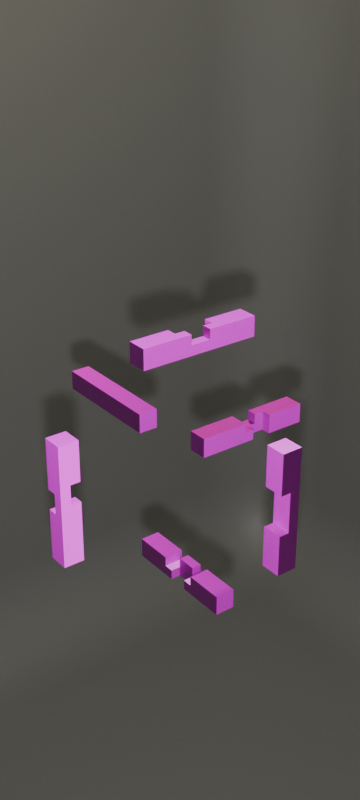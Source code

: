 # Source: blend.blend  (saved by Blender 4.5.87; exported with 4.5.12 LTS)
import bpy
from mathutils import Matrix  # noqa: F401  (used for matrix-valued properties, if any)

bpy.ops.wm.read_factory_settings(use_empty=True)
scene = bpy.context.scene
scene.name = 'Scene'

# ---- collections
col_x = bpy.data.collections.new('渲染'); scene.collection.children.link(col_x)
col_x_1 = bpy.data.collections.new('环境'); scene.collection.children.link(col_x_1)
col_x_2 = bpy.data.collections.new('创建_带修改器'); scene.collection.children.link(col_x_2)
col_1 = bpy.data.collections.new('1'); col_x_2.children.link(col_1)
col_2 = bpy.data.collections.new('2'); col_x_2.children.link(col_2)
col_x_3 = bpy.data.collections.new('创建_应用修改器'); scene.collection.children.link(col_x_3)
col_x_3.hide_render = True
col_x_4 = bpy.data.collections.new('在渲染中隐藏'); scene.collection.children.link(col_x_4)
col_x_4.hide_render = True
col_x_5 = bpy.data.collections.new('临时'); col_x_4.children.link(col_x_5)
col_x_5.hide_render = True
col_x_6 = bpy.data.collections.new('隐藏'); col_x_4.children.link(col_x_6)
col_x_6.hide_render = True
col_x_7 = bpy.data.collections.new('删除'); col_x_4.children.link(col_x_7)
col_x_7.hide_render = True
col_x_8 = bpy.data.collections.new('过期'); col_x_4.children.link(col_x_8)
col_x_8.hide_render = True

# ---- images (referenced by path relative to the original .blend; pixels are not part of the script)
import os
ASSET_DIR = os.environ.get("B2B_ASSET_DIR", "")  # directory of the original .blend (textures are referenced by path, not embedded)
HERE = os.path.dirname(os.path.abspath(__file__))  # packed textures are extracted next to this script under _unpacked/

def load_image(name, relpath, width, height, colorspace="sRGB"):
    """Load a texture the original file referenced (path relative to the .blend, or extracted next to this script)."""
    p = next((c for c in (os.path.join(HERE, relpath), os.path.join(ASSET_DIR, relpath)) if relpath and os.path.exists(c)), "")
    if p:
        img = bpy.data.images.load(p, check_existing=True)
        img.name = name
    else:  # same state as the original file: an image datablock whose file is absent (Cycles renders it pink)
        img = bpy.data.images.new(name, width, height)
        img.source = "FILE"
        img.filepath = "//" + (relpath or name)
    img.colorspace_settings.name = colorspace
    return img
img_wood068_1k_png_color_png_001 = load_image('Wood068_1K-PNG_Color.png.001', 'Wood068_1K-PNG_Color.png', 1024, 1024, 'sRGB')
img_wood068_1k_png_displacement_png = load_image('Wood068_1K-PNG_Displacement.png', 'Wood068_1K-PNG_Displacement.png', 1024, 1024, 'Non-Color')
img_wood068_1k_png_normalgl_png = load_image('Wood068_1K-PNG_NormalGL.png', 'Wood068_1K-PNG_NormalGL.png', 1024, 1024, 'Non-Color')
img_wood068_1k_png_roughness_png = load_image('Wood068_1K-PNG_Roughness.png', 'Wood068_1K-PNG_Roughness.png', 1024, 1024, 'Non-Color')

# ---- materials (node trees are filled in below, after node groups)
mat_material_001 = bpy.data.materials.new('Material.001')
mat_material = bpy.data.materials.new('Material')

# ---- material node trees
mat_material_001.use_nodes = True; mat_material_001.node_tree.nodes.clear()
_N = mat_material_001.node_tree.nodes; _L = mat_material_001.node_tree.links
n0 = _N.new('ShaderNodeBsdfPrincipled'); n0.name = 'Principled BSDF'; n0.location = (10, 300)
n0.inputs[0].default_value = (0.1806, 0.1806, 0.1806, 1.0)
n1 = _N.new('ShaderNodeOutputMaterial'); n1.name = 'Material Output'; n1.location = (300, 300)
_L.new(n0.outputs[0], n1.inputs[0])
n1.is_active_output = True
mat_material.use_nodes = True; mat_material.node_tree.nodes.clear()
_N = mat_material.node_tree.nodes; _L = mat_material.node_tree.links
n0 = _N.new('ShaderNodeBsdfPrincipled'); n0.name = 'Principled BSDF'; n0.location = (10, 300)
n1 = _N.new('ShaderNodeOutputMaterial'); n1.name = 'Material Output'; n1.location = (300, 300)
n2 = _N.new('ShaderNodeTexImage'); n2.name = 'Image Texture'; n2.location = (-747, 460)
n2.image = img_wood068_1k_png_color_png_001
n3 = _N.new('ShaderNodeTexImage'); n3.name = 'Image Texture.001'; n3.location = (-796, -172)
n3.image = img_wood068_1k_png_displacement_png
n4 = _N.new('ShaderNodeTexImage'); n4.name = 'Image Texture.003'; n4.location = (-1118, -30)
n4.image = img_wood068_1k_png_normalgl_png
n5 = _N.new('ShaderNodeTexImage'); n5.name = 'Image Texture.004'; n5.location = (-421, 2)
n5.image = img_wood068_1k_png_roughness_png
n6 = _N.new('ShaderNodeTexCoord'); n6.name = 'Texture Coordinate'; n6.location = (-1305, 353)
n7 = _N.new('ShaderNodeMapping'); n7.name = 'Mapping'; n7.location = (-1073, 385)
n7.inputs[2].default_value = (0.0, 0.0, 1.571)
n8 = _N.new('ShaderNodeNormalMap'); n8.name = 'Normal Map'; n8.location = (-753, 51)
n9 = _N.new('ShaderNodeDisplacement'); n9.name = 'Displacement'; n9.location = (-302, -340)
n9.inputs[2].default_value = 0.0
_L.new(n0.outputs[0], n1.inputs[0])
_L.new(n2.outputs[0], n0.inputs[0])
_L.new(n6.outputs[2], n7.inputs[0])
_L.new(n7.outputs[0], n2.inputs[0])
_L.new(n5.outputs[0], n0.inputs[2])
_L.new(n4.outputs[0], n8.inputs[1])
_L.new(n8.outputs[0], n0.inputs[5])
_L.new(n3.outputs[0], n9.inputs[0])
_L.new(n9.outputs[0], n1.inputs[2])
_L.new(n7.outputs[0], n4.inputs[0])
_L.new(n7.outputs[0], n3.inputs[0])
_L.new(n7.outputs[0], n5.inputs[0])
n1.is_active_output = True

# ---- world
world_world = bpy.data.worlds.new('World'); scene.world = world_world
world_world.use_nodes = True; world_world.node_tree.nodes.clear()
_N = world_world.node_tree.nodes; _L = world_world.node_tree.links
n0 = _N.new('ShaderNodeOutputWorld'); n0.name = 'World Output'; n0.location = (300, 300)
n1 = _N.new('ShaderNodeBackground'); n1.name = 'Background'; n1.location = (10, 300)
n1.inputs[0].default_value = (0.05088, 0.05088, 0.05088, 1.0)
_L.new(n1.outputs[0], n0.inputs[0])
n0.is_active_output = True
world_world.color = (0.05088, 0.05088, 0.05088)
world_world.use_sun_shadow = False
world_world.sun_shadow_jitter_overblur = 0.0

# ---- cameras
cam_camera = bpy.data.cameras.new('Camera')
cam_camera.clip_end = 100.0
cam_camera.ortho_scale = 7.314

# ---- lights
light_light = bpy.data.lights.new('Light', 'POINT')
light_light.transmission_factor = 0.0
light_light.energy = 50.0
light_light.shadow_soft_size = 0.01
light_light.shadow_maximum_resolution = 0.006
light_light.use_absolute_resolution = True
light_light_001 = bpy.data.lights.new('Light.001', 'POINT')
light_light_001.color = (1.0, 0.9647, 0.6036)
light_light_001.transmission_factor = 0.0
light_light_001.shadow_soft_size = 0.01
light_light_001.shadow_maximum_resolution = 0.006
light_light_001.use_absolute_resolution = True

# ---- meshes
me_cube_004 = bpy.data.meshes.new('Cube.004')
me_cube_004.from_pydata([(-1.0, -1.0, 1.0), (1.0, -1.0, -1.0), (1.0, -1.0, 1.0), (1.0, 1.0, 1.0), (-1.0, -1.0, -0.8151), (-0.8151, -1.0, -1.0), (-0.9937, -1.0, -0.863), (-0.9752, -1.0, -0.9075), (-0.9458, -1.0, -0.9458), (-0.9075, -1.0, -0.9752), (-0.863, -1.0, -0.9937), (-0.8151, 0.8151, -1.0), (-1.0, 0.8151, -0.8151), (-0.8151, 1.0, -0.8151), (-0.8629, 0.8151, -0.9937), (-0.9076, 0.8151, -0.9752), (-0.9458, 0.8151, -0.9458), (-0.8151, 0.8629, -0.9937), (-0.8648, 0.8644, -0.9862), (-0.9078, 0.8636, -0.9675), (-0.9414, 0.8626, -0.9415), (-0.8151, 0.9076, -0.9752), (-0.8639, 0.9079, -0.9674), (-0.9032, 0.9032, -0.9517), (-0.9315, 0.8993, -0.9315), (-0.9219, 0.9219, -0.9219), (-0.9937, 0.8629, -0.8151), (-0.9752, 0.9076, -0.8151), (-0.9458, 0.9458, -0.8151), (-0.9937, 0.8151, -0.8629), (-0.9862, 0.8648, -0.8644), (-0.9675, 0.9078, -0.8636), (-0.9415, 0.9414, -0.8626), (-0.9752, 0.8151, -0.9076), (-0.9674, 0.8639, -0.9079), (-0.9517, 0.9032, -0.9032), (-0.9315, 0.9315, -0.8993), (-0.8151, 0.9937, -0.8629), (-0.8151, 0.9752, -0.9076), (-0.8151, 0.9458, -0.9458), (-0.8629, 0.9937, -0.8151), (-0.8644, 0.9862, -0.8648), (-0.8636, 0.9675, -0.9078), (-0.8626, 0.9415, -0.9414), (-0.9076, 0.9752, -0.8151), (-0.9079, 0.9674, -0.8639), (-0.9032, 0.9517, -0.9032), (-0.8993, 0.9315, -0.9315), (-0.8151, 1.0, 1.0), (-1.0, 0.8151, 1.0), (-0.863, 0.9937, 1.0), (-0.9075, 0.9752, 1.0), (-0.9458, 0.9458, 1.0), (-0.9752, 0.9075, 1.0), (-0.9937, 0.863, 1.0), (1.0, 0.8151, -1.0), (1.0, 1.0, -0.8151), (1.0, 0.863, -0.9937), (1.0, 0.9075, -0.9752), (1.0, 0.9458, -0.9458), (1.0, 0.9752, -0.9075), (1.0, 0.9937, -0.863)], [], [(1, 2, 0, 4, 6, 7, 8, 9, 10, 5), (3, 48, 50, 51, 52, 53, 54, 49, 0, 2), (13, 48, 3, 56), (4, 0, 49, 12), (55, 57, 58, 59, 60, 61, 56, 3, 2, 1), (11, 14, 18, 17), (14, 15, 19, 18), (15, 16, 20, 19), (17, 18, 22, 21), (18, 19, 23, 22), (19, 20, 24, 23), (21, 22, 43, 39), (22, 23, 47, 43), (23, 24, 25, 47), (12, 26, 30, 29), (26, 27, 31, 30), (27, 28, 32, 31), (29, 30, 34, 33), (30, 31, 35, 34), (31, 32, 36, 35), (33, 34, 20, 16), (34, 35, 24, 20), (35, 36, 25, 24), (13, 37, 41, 40), (37, 38, 42, 41), (38, 39, 43, 42), (40, 41, 45, 44), (41, 42, 46, 45), (42, 43, 47, 46), (44, 45, 32, 28), (45, 46, 36, 32), (46, 47, 25, 36), (11, 5, 10, 14), (14, 10, 9, 15), (15, 9, 8, 16), (16, 8, 7, 33), (33, 7, 6, 29), (29, 6, 4, 12), (48, 13, 40, 50), (50, 40, 44, 51), (51, 44, 28, 52), (52, 28, 27, 53), (53, 27, 26, 54), (54, 26, 12, 49), (55, 11, 17, 57), (57, 17, 21, 58), (58, 21, 39, 59), (59, 39, 38, 60), (60, 38, 37, 61), (61, 37, 13, 56), (11, 55, 1, 5)])
me_cube_004.polygons.foreach_set('use_smooth', [True] * 51)
_uv = me_cube_004.uv_layers.new(name='UVMap')
_uv.uv.foreach_set('vector', [0.375, 0.75, 0.625, 0.75, 0.625, 1.0, 0.3981, 1.0, 0.3921, 0.9992, 0.3866, 0.9969, 0.3818, 0.9932, 0.3781, 0.9884, 0.3758, 0.9829, 0.375, 0.9769, 0.625, 0.5, 0.8519, 0.5, 0.8579, 0.5008, 0.8634, 0.5031, 0.8682, 0.5068, 0.8719, 0.5116, 0.8742, 0.5171, 0.875, 0.5231, 0.875, 0.75, 0.625, 0.75, 0.3981, 0.2731, 0.625, 0.2731, 0.625, 0.5, 0.3981, 0.5, 0.3981, 0.0, 0.625, 0.0, 0.625, 0.2269, 0.3981, 0.2269, 0.375, 0.5231, 0.3758, 0.5171, 0.3781, 0.5116, 0.3818, 0.5068, 0.3866, 0.5031, 0.3921, 0.5008, 0.3981, 0.5, 0.625, 0.5, 0.625, 0.75, 0.375, 0.75, 0.1481, 0.5231, 0.1421, 0.5231, 0.1419, 0.5169, 0.1481, 0.5171, 0.1421, 0.5231, 0.1366, 0.5231, 0.1365, 0.517, 0.1419, 0.5169, 0.1366, 0.5231, 0.125, 0.5231, 0.125, 0.5172, 0.1365, 0.517, 0.1481, 0.5171, 0.1419, 0.5169, 0.142, 0.5115, 0.1481, 0.5116, 0.1419, 0.5169, 0.1365, 0.517, 0.1371, 0.5121, 0.142, 0.5115, 0.1365, 0.517, 0.125, 0.5172, 0.125, 0.5126, 0.1371, 0.5121, 0.1481, 0.5116, 0.142, 0.5115, 0.1422, 0.5, 0.1481, 0.5, 0.142, 0.5115, 0.1371, 0.5121, 0.1376, 0.5, 0.1422, 0.5, 0.1371, 0.5121, 0.125, 0.5126, 0.125, 0.5098, 0.1376, 0.5, 0.3981, 0.2269, 0.3981, 0.2329, 0.3919, 0.2331, 0.3921, 0.2269, 0.3981, 0.2329, 0.3981, 0.2384, 0.392, 0.2385, 0.3919, 0.2331, 0.3981, 0.2384, 0.3981, 0.25, 0.3922, 0.25, 0.392, 0.2385, 0.3921, 0.2269, 0.3919, 0.2331, 0.3865, 0.233, 0.3866, 0.2269, 0.3919, 0.2331, 0.392, 0.2385, 0.3871, 0.2379, 0.3865, 0.233, 0.392, 0.2385, 0.3922, 0.25, 0.3876, 0.25, 0.3871, 0.2379, 0.3866, 0.2269, 0.3865, 0.233, 0.375, 0.2328, 0.375, 0.2269, 0.3865, 0.233, 0.3871, 0.2379, 0.375, 0.2374, 0.375, 0.2328, 0.3871, 0.2379, 0.3876, 0.25, 0.3848, 0.25, 0.375, 0.2374, 0.3981, 0.2731, 0.3921, 0.2731, 0.3919, 0.2669, 0.3981, 0.2671, 0.3921, 0.2731, 0.3866, 0.2731, 0.3865, 0.267, 0.3919, 0.2669, 0.3866, 0.2731, 0.375, 0.2731, 0.375, 0.2672, 0.3865, 0.267, 0.3981, 0.2671, 0.3919, 0.2669, 0.392, 0.2615, 0.3981, 0.2616, 0.3919, 0.2669, 0.3865, 0.267, 0.3871, 0.2621, 0.392, 0.2615, 0.3865, 0.267, 0.375, 0.2672, 0.375, 0.2626, 0.3871, 0.2621, 0.3981, 0.2616, 0.392, 0.2615, 0.3922, 0.25, 0.3981, 0.25, 0.392, 0.2615, 0.3871, 0.2621, 0.3876, 0.25, 0.3922, 0.25, 0.3871, 0.2621, 0.375, 0.2626, 0.375, 0.2598, 0.3876, 0.25, 0.1481, 0.5231, 0.1481, 0.75, 0.1421, 0.75, 0.1421, 0.5231, 0.1421, 0.5231, 0.1421, 0.75, 0.1366, 0.75, 0.1366, 0.5231, 0.1366, 0.5231, 0.1366, 0.75, 0.125, 0.75, 0.125, 0.5231, 0.375, 0.2269, 0.375, 0.0, 0.3866, 0.0, 0.3866, 0.2269, 0.3866, 0.2269, 0.3866, 0.0, 0.3921, 0.0, 0.3921, 0.2269, 0.3921, 0.2269, 0.3921, 0.0, 0.3981, 0.0, 0.3981, 0.2269, 0.625, 0.2731, 0.3981, 0.2731, 0.3981, 0.2671, 0.625, 0.2671, 0.625, 0.2671, 0.3981, 0.2671, 0.3981, 0.2616, 0.625, 0.2616, 0.625, 0.2616, 0.3981, 0.2616, 0.3981, 0.25, 0.625, 0.25, 0.625, 0.25, 0.3981, 0.25, 0.3981, 0.2384, 0.625, 0.2384, 0.625, 0.2384, 0.3981, 0.2384, 0.3981, 0.2329, 0.625, 0.2329, 0.625, 0.2329, 0.3981, 0.2329, 0.3981, 0.2269, 0.625, 0.2269, 0.375, 0.5231, 0.1481, 0.5231, 0.1481, 0.5171, 0.375, 0.5171, 0.375, 0.5171, 0.1481, 0.5171, 0.1481, 0.5116, 0.375, 0.5116, 0.375, 0.5116, 0.1481, 0.5116, 0.1481, 0.5, 0.375, 0.5, 0.375, 0.5, 0.375, 0.2731, 0.3866, 0.2731, 0.3866, 0.5, 0.3866, 0.5, 0.3866, 0.2731, 0.3921, 0.2731, 0.3921, 0.5, 0.3921, 0.5, 0.3921, 0.2731, 0.3981, 0.2731, 0.3981, 0.5, 0.1481, 0.5231, 0.375, 0.5231, 0.375, 0.75, 0.1481, 0.75])
me_cube_004.materials.append(mat_material_001)
me_cube_004.update()
me_cube = bpy.data.meshes.new('Cube')
me_cube.from_pydata([(-0.045, -0.0075, -0.0075), (-0.045, -0.0075, 0.0075), (-0.045, 0.0075, -0.0075), (-0.045, 0.0075, 0.0075), (0.045, -0.0075, -0.0075), (0.045, -0.0075, 0.0075), (0.045, 0.0075, -0.0075), (0.045, 0.0075, 0.0075), (0.015, 0.0075, -0.0075), (-0.015, 0.0075, -0.0075), (-0.015, 0.0075, 0.0075), (0.015, 0.0075, 0.0075), (-0.015, -0.0075, -0.0075), (0.015, -0.0075, -0.0075), (0.015, -0.0075, 0.0075), (-0.015, -0.0075, 0.0075), (0.0075, 0.0075, -0.0075), (-1.572e-09, 0.0075, -0.0075), (-0.0075, 0.0075, -0.0075), (-0.0075, 0.0075, 0.0075), (1.572e-09, 0.0075, 0.0075), (0.0075, 0.0075, 0.0075), (-0.0075, -0.0075, -0.0075), (0.0075, -0.0075, -0.0075), (-0.045, -0.0075, 0.0), (-0.045, 0.0075, 0.0), (0.045, 0.0075, 0.0), (0.045, -0.0075, 0.0), (0.015, -0.0075, 0.0), (-0.015, -0.0075, 0.0), (-0.015, 0.0075, 0.0), (0.015, 0.0075, 0.0), (-0.0075, 0.0075, 0.0), (0.0, 0.0075, 0.0), (0.0075, 0.0075, 0.0), (0.0075, -0.0075, 0.0), (-0.0075, -0.0075, 0.0), (-0.045, 6.985e-10, -0.0075), (-0.045, 6.985e-10, 0.0075), (0.045, 6.985e-10, -0.0075), (0.045, 6.985e-10, 0.0075), (0.015, 6.985e-10, 0.0075), (0.015, 6.985e-10, 0.0075), (-0.015, 6.985e-10, -0.0075), (0.015, 6.985e-10, -0.0075), (-0.0075, 6.985e-10, -0.0075), (0.0, 6.985e-10, -0.0075), (0.0075, 6.985e-10, -0.0075), (0.0075, 6.985e-10, 0.0075), (0.0, 6.985e-10, 0.0075), (-0.0075, 6.985e-10, 0.0075), (0.045, 6.985e-10, 0.0), (-0.045, 6.985e-10, 0.0), (0.0075, 6.985e-10, 0.0), (0.0, 6.985e-10, 0.0), (-0.0075, 6.985e-10, 0.0), (-0.015, 6.985e-10, 0.0075), (-0.015, 6.985e-10, 0.0), (0.015, 6.985e-10, 0.0)], [], [(52, 38, 3, 25), (31, 11, 7, 26), (51, 40, 5, 27), (29, 15, 1, 24), (44, 39, 4, 13), (56, 38, 1, 15), (40, 41, 14, 5), (37, 43, 12, 0), (47, 44, 13, 23), (27, 5, 14, 28), (25, 3, 10, 30), (32, 19, 20, 33), (33, 20, 21, 34), (43, 45, 22, 12), (13, 28, 35, 23), (17, 33, 34, 16), (18, 32, 33, 17), (9, 30, 32, 18), (16, 34, 31, 8), (2, 25, 30, 9), (22, 36, 29, 12), (4, 27, 28, 13), (12, 29, 24, 0), (39, 51, 27, 4), (8, 31, 26, 6), (37, 52, 25, 2), (0, 24, 52, 37), (6, 26, 51, 39), (20, 19, 50, 49), (21, 20, 49, 48), (53, 48, 49, 54), (17, 16, 47, 46), (18, 17, 46, 45), (9, 18, 45, 43), (16, 8, 44, 47), (2, 9, 43, 37), (55, 45, 46, 54), (7, 11, 41, 40), (10, 3, 38, 56), (8, 6, 39, 44), (26, 7, 40, 51), (24, 1, 38, 52), (50, 55, 54, 49), (47, 53, 54, 46), (23, 35, 53, 47), (22, 45, 55, 36), (57, 30, 10, 56), (29, 57, 56, 15), (29, 36, 55, 57), (30, 57, 55, 32), (32, 55, 50, 19), (53, 34, 21, 48), (58, 42, 11, 31), (28, 14, 42, 58), (28, 58, 53, 35), (34, 53, 58, 31)])
_uv = me_cube.uv_layers.new(name='UVMap')
_uv.uv.foreach_set('vector', [0.5, 0.8846, 0.4615, 0.8846, 0.4615, 0.8462, 0.5, 0.8462, 0.03846, 0.1538, 2.182e-08, 0.1538, 3.343e-08, 2.524e-15, 0.03846, 2.904e-09, 0.4231, 0.8846, 0.3846, 0.8846, 0.3846, 0.8462, 0.4231, 0.8462, 0.5, 0.6154, 0.4615, 0.6154, 0.4615, 0.4615, 0.5, 0.4615, 0.1154, 0.3077, 0.1154, 0.4615, 0.07692, 0.4615, 0.07692, 0.3077, 0.8846, 0.6154, 0.8846, 0.7692, 0.8462, 0.7692, 0.8462, 0.6154, 0.8846, 0.4615, 0.8846, 0.6154, 0.8462, 0.6154, 0.8462, 0.4615, 0.1154, 8.711e-09, 0.1154, 0.1538, 0.07692, 0.1538, 0.07692, 5.808e-09, 0.1154, 0.2692, 0.1154, 0.3077, 0.07692, 0.3077, 0.07692, 0.2692, 0.6538, 0.6538, 0.6154, 0.6538, 0.6154, 0.5, 0.6538, 0.5, 0.03846, 0.4615, -1.413e-09, 0.4615, 1.02e-08, 0.3077, 0.03846, 0.3077, 0.03846, 0.2692, 1.311e-08, 0.2692, 1.601e-08, 0.2308, 0.03846, 0.2308, 0.03846, 0.2308, 1.601e-08, 0.2308, 1.891e-08, 0.1923, 0.03846, 0.1923, 0.1154, 0.1538, 0.1154, 0.1923, 0.07692, 0.1923, 0.07692, 0.1538, 0.6923, 0.5, 0.6538, 0.5, 0.6538, 0.4615, 0.6923, 0.4615, 0.07692, 0.2308, 0.03846, 0.2308, 0.03846, 0.1923, 0.07692, 0.1923, 0.07692, 0.2692, 0.03846, 0.2692, 0.03846, 0.2308, 0.07692, 0.2308, 0.07692, 0.3077, 0.03846, 0.3077, 0.03846, 0.2692, 0.07692, 0.2692, 0.07692, 0.1923, 0.03846, 0.1923, 0.03846, 0.1538, 0.07692, 0.1538, 0.07692, 0.4615, 0.03846, 0.4615, 0.03846, 0.3077, 0.07692, 0.3077, 0.5385, 0.6538, 0.5, 0.6538, 0.5, 0.6154, 0.5385, 0.6154, 0.6923, 0.6538, 0.6538, 0.6538, 0.6538, 0.5, 0.6923, 0.5, 0.5385, 0.6154, 0.5, 0.6154, 0.5, 0.4615, 0.5385, 0.4615, 0.4615, 0.8846, 0.4231, 0.8846, 0.4231, 0.8462, 0.4615, 0.8462, 0.07692, 0.1538, 0.03846, 0.1538, 0.03846, 2.904e-09, 0.07692, 5.808e-09, 0.5385, 0.8846, 0.5, 0.8846, 0.5, 0.8462, 0.5385, 0.8462, 0.5385, 0.9231, 0.5, 0.9231, 0.5, 0.8846, 0.5385, 0.8846, 0.4615, 0.9231, 0.4231, 0.9231, 0.4231, 0.8846, 0.4615, 0.8846, 0.9615, 0.1154, 0.9615, 0.1538, 0.9231, 0.1538, 0.9231, 0.1154, 0.9615, 0.07692, 0.9615, 0.1154, 0.9231, 0.1154, 0.9231, 0.07692, 0.3462, 0.9231, 0.3077, 0.9231, 0.3077, 0.8846, 0.3462, 0.8846, 0.1538, 0.2308, 0.1538, 0.2692, 0.1154, 0.2692, 0.1154, 0.2308, 0.1538, 0.1923, 0.1538, 0.2308, 0.1154, 0.2308, 0.1154, 0.1923, 0.1538, 0.1538, 0.1538, 0.1923, 0.1154, 0.1923, 0.1154, 0.1538, 0.1538, 0.2692, 0.1538, 0.3077, 0.1154, 0.3077, 0.1154, 0.2692, 0.1538, 1.162e-08, 0.1538, 0.1538, 0.1154, 0.1538, 0.1154, 8.711e-09, 0.3462, 0.8462, 0.3846, 0.8462, 0.3846, 0.8846, 0.3462, 0.8846, 0.9231, 0.4615, 0.9231, 0.6154, 0.8846, 0.6154, 0.8846, 0.4615, 0.9231, 0.6154, 0.9231, 0.7692, 0.8846, 0.7692, 0.8846, 0.6154, 0.1538, 0.3077, 0.1538, 0.4615, 0.1154, 0.4615, 0.1154, 0.3077, 0.4231, 0.9231, 0.3846, 0.9231, 0.3846, 0.8846, 0.4231, 0.8846, 0.5, 0.9231, 0.4615, 0.9231, 0.4615, 0.8846, 0.5, 0.8846, 0.3077, 0.8462, 0.3462, 0.8462, 0.3462, 0.8846, 0.3077, 0.8846, 0.3846, 0.9231, 0.3462, 0.9231, 0.3462, 0.8846, 0.3846, 0.8846, 0.8077, 0.6538, 0.7692, 0.6538, 0.7692, 0.6154, 0.8077, 0.6154, 0.8462, 0.6154, 0.8462, 0.6538, 0.8077, 0.6538, 0.8077, 0.6154, 0.9615, 0.03846, 0.9615, 0.07692, 0.9231, 0.07692, 0.9231, 0.03846, 0.9615, 5.73e-09, 0.9615, 0.03846, 0.9231, 0.03846, 0.9231, 2.826e-09, 0.9231, 0.6923, 0.9615, 0.6923, 0.9615, 0.7308, 0.9231, 0.7308, 0.9231, 0.7692, 0.9231, 0.7308, 0.9615, 0.7308, 0.9615, 0.7692, 0.7692, 0.9231, 0.7692, 0.9615, 0.7308, 0.9615, 0.7308, 0.9231, 0.8077, 1.0, 0.7692, 1.0, 0.7692, 0.9615, 0.8077, 0.9615, 0.9615, 0.5, 0.9231, 0.5, 0.9231, 0.4615, 0.9615, 0.4615, 0.9615, 0.5385, 0.9231, 0.5385, 0.9231, 0.5, 0.9615, 0.5, 0.9615, 0.8462, 0.9615, 0.8846, 0.9231, 0.8846, 0.9231, 0.8462, 0.9231, 0.9231, 0.9231, 0.8846, 0.9615, 0.8846, 0.9615, 0.9231])
me_cube.materials.append(mat_material)
me_cube.update()
me_cube_002 = bpy.data.meshes.new('Cube.002')
me_cube_002.from_pydata([(-0.045, -0.0075, -0.0075), (-0.045, -0.0075, 0.0075), (-0.045, 0.0075, -0.0075), (-0.045, 0.0075, 0.0075), (0.045, -0.0075, -0.0075), (0.045, -0.0075, 0.0075), (0.045, 0.0075, -0.0075), (0.045, 0.0075, 0.0075), (0.015, 0.0075, -0.0075), (-0.015, 0.0075, -0.0075), (-0.015, 0.0075, 0.0075), (0.015, 0.0075, 0.0075), (-0.015, -0.0075, -0.0075), (0.015, -0.0075, -0.0075), (0.015, -0.0075, 0.0075), (-0.015, -0.0075, 0.0075), (0.0075, 0.0075, -0.0075), (-1.572e-09, 0.0075, -0.0075), (-0.0075, 0.0075, -0.0075), (-0.0075, 0.0075, 0.0075), (0.0075, 0.0075, 0.0075), (-0.0075, -0.0075, -0.0075), (1.572e-09, -0.0075, -0.0075), (0.0075, -1.397e-09, 0.0), (0.015, -1.397e-09, 0.0), (-0.0075, -0.0075, 0.0075), (-0.045, -0.0075, 0.0), (-0.045, 0.0075, 0.0), (0.045, 0.0075, 0.0), (0.045, -0.0075, 0.0), (0.015, -0.0075, 0.0), (-0.015, -0.0075, 0.0), (-0.015, 0.0075, 0.0), (0.015, 0.0075, 0.0), (-0.0075, 0.0075, 0.0), (-9.992e-16, 0.0075, 0.0), (0.0075, 0.0075, 0.0), (-9.992e-16, -1.397e-09, 0.0), (-9.992e-16, -0.0075, 0.0), (-0.0075, -0.0075, 0.0), (-0.045, -1.397e-09, -0.0075), (-0.045, -1.397e-09, 0.0075), (0.045, -1.397e-09, -0.0075), (0.045, -1.397e-09, 0.0075), (0.015, -1.397e-09, 0.0075), (-0.015, -1.397e-09, 0.0075), (-0.015, -1.397e-09, -0.0075), (0.015, -1.397e-09, -0.0075), (-0.0075, -1.397e-09, -0.0075), (-9.992e-16, -1.397e-09, -0.0075), (0.0075, -1.397e-09, -0.0075), (0.0075, -1.397e-09, 0.0075), (-0.0075, -1.397e-09, 0.0), (-0.0075, -1.397e-09, 0.0075), (0.045, -1.397e-09, 0.0), (-0.045, -1.397e-09, 0.0)], [], [(55, 41, 3, 27), (33, 11, 7, 28), (54, 43, 5, 29), (31, 15, 1, 26), (47, 42, 4, 13), (45, 41, 1, 15), (43, 44, 14, 5), (53, 45, 15, 25), (40, 46, 12, 0), (29, 5, 14, 30), (39, 25, 15, 31), (27, 3, 10, 32), (36, 20, 11, 33), (32, 10, 19, 34), (52, 34, 19, 53), (52, 53, 25, 39), (47, 13, 30, 24), (44, 24, 30, 14), (46, 48, 21, 12), (48, 49, 22, 21), (23, 36, 35, 37), (37, 49, 50, 23), (23, 51, 20, 36), (38, 22, 49, 37), (22, 38, 39, 21), (47, 24, 23, 50), (24, 44, 51, 23), (17, 35, 36, 16), (18, 34, 35, 17), (9, 32, 34, 18), (16, 36, 33, 8), (2, 27, 32, 9), (21, 39, 31, 12), (4, 29, 30, 13), (12, 31, 26, 0), (42, 54, 29, 4), (8, 33, 28, 6), (40, 55, 27, 2), (0, 26, 55, 40), (6, 28, 54, 42), (38, 37, 52, 39), (37, 35, 34, 52), (11, 20, 51, 44), (17, 16, 50, 49), (18, 17, 49, 48), (9, 18, 48, 46), (16, 8, 47, 50), (2, 9, 46, 40), (19, 10, 45, 53), (7, 11, 44, 43), (10, 3, 41, 45), (8, 6, 42, 47), (28, 7, 43, 54), (26, 1, 41, 55)])
_uv = me_cube_002.uv_layers.new(name='UVMap')
_uv.uv.foreach_set('vector', [0.5769, 0.8846, 0.5385, 0.8846, 0.5385, 0.8462, 0.5769, 0.8462, 0.1923, 0.1538, 0.1538, 0.1538, 0.1538, -7.489e-09, 0.1923, -4.585e-09, 0.7308, 0.8846, 0.6923, 0.8846, 0.6923, 0.8462, 0.7308, 0.8462, 0.4231, 0.6154, 0.3846, 0.6154, 0.3846, 0.4615, 0.4231, 0.4615, 0.2692, 0.3077, 0.2692, 0.4615, 0.2308, 0.4615, 0.2308, 0.3077, 0.7308, 0.5, 0.7308, 0.6538, 0.6923, 0.6538, 0.6923, 0.5, 0.5769, 0.6538, 0.5769, 0.8077, 0.5385, 0.8077, 0.5385, 0.6538, 0.7308, 0.4615, 0.7308, 0.5, 0.6923, 0.5, 0.6923, 0.4615, 0.2692, 1.222e-09, 0.2692, 0.1538, 0.2308, 0.1538, 0.2308, -1.681e-09, 0.4231, 0.8462, 0.3846, 0.8462, 0.3846, 0.6923, 0.4231, 0.6923, 0.4231, 0.6538, 0.3846, 0.6538, 0.3846, 0.6154, 0.4231, 0.6154, 0.1923, 0.4615, 0.1538, 0.4615, 0.1538, 0.3077, 0.1923, 0.3077, 0.1923, 0.1923, 0.1538, 0.1923, 0.1538, 0.1538, 0.1923, 0.1538, 0.1923, 0.3077, 0.1538, 0.3077, 0.1538, 0.2692, 0.1923, 0.2692, 0.9615, 0.4231, 0.9615, 0.4615, 0.9231, 0.4615, 0.9231, 0.4231, 0.9615, 0.4231, 0.9231, 0.4231, 0.9231, 0.3846, 0.9615, 0.3846, 0.7308, 1.0, 0.6923, 1.0, 0.6923, 0.9615, 0.7308, 0.9615, 0.7308, 0.9231, 0.7308, 0.9615, 0.6923, 0.9615, 0.6923, 0.9231, 0.2692, 0.1538, 0.2692, 0.1923, 0.2308, 0.1923, 0.2308, 0.1538, 0.2692, 0.1923, 0.2692, 0.2308, 0.2308, 0.2308, 0.2308, 0.1923, 0.6538, 0.8462, 0.6923, 0.8462, 0.6923, 0.8846, 0.6538, 0.8846, 0.6154, 0.9615, 0.6154, 1.0, 0.5769, 1.0, 0.5769, 0.9615, 0.8846, 0.9615, 0.8462, 0.9615, 0.8462, 0.9231, 0.8846, 0.9231, 0.8846, 0.9231, 0.9231, 0.9231, 0.9231, 0.9615, 0.8846, 0.9615, 0.4615, 0.6923, 0.4231, 0.6923, 0.4231, 0.6538, 0.4615, 0.6538, 0.5385, 1.0, 0.5385, 0.9615, 0.5769, 0.9615, 0.5769, 1.0, 0.5385, 0.9615, 0.5385, 0.9231, 0.5769, 0.9231, 0.5769, 0.9615, 0.2308, 0.2308, 0.1923, 0.2308, 0.1923, 0.1923, 0.2308, 0.1923, 0.2308, 0.2692, 0.1923, 0.2692, 0.1923, 0.2308, 0.2308, 0.2308, 0.2308, 0.3077, 0.1923, 0.3077, 0.1923, 0.2692, 0.2308, 0.2692, 0.2308, 0.1923, 0.1923, 0.1923, 0.1923, 0.1538, 0.2308, 0.1538, 0.2308, 0.4615, 0.1923, 0.4615, 0.1923, 0.3077, 0.2308, 0.3077, 0.4615, 0.6538, 0.4231, 0.6538, 0.4231, 0.6154, 0.4615, 0.6154, 0.4615, 0.8462, 0.4231, 0.8462, 0.4231, 0.6923, 0.4615, 0.6923, 0.4615, 0.6154, 0.4231, 0.6154, 0.4231, 0.4615, 0.4615, 0.4615, 0.7692, 0.8846, 0.7308, 0.8846, 0.7308, 0.8462, 0.7692, 0.8462, 0.2308, 0.1538, 0.1923, 0.1538, 0.1923, -4.585e-09, 0.2308, -1.681e-09, 0.6154, 0.8846, 0.5769, 0.8846, 0.5769, 0.8462, 0.6154, 0.8462, 0.6154, 0.9231, 0.5769, 0.9231, 0.5769, 0.8846, 0.6154, 0.8846, 0.7692, 0.9231, 0.7308, 0.9231, 0.7308, 0.8846, 0.7692, 0.8846, 0.6154, 0.8846, 0.6538, 0.8846, 0.6538, 0.9231, 0.6154, 0.9231, 0.6538, 0.8846, 0.6923, 0.8846, 0.6923, 0.9231, 0.6538, 0.9231, 0.6154, 0.8077, 0.6154, 0.8462, 0.5769, 0.8462, 0.5769, 0.8077, 0.3077, 0.2308, 0.3077, 0.2692, 0.2692, 0.2692, 0.2692, 0.2308, 0.3077, 0.1923, 0.3077, 0.2308, 0.2692, 0.2308, 0.2692, 0.1923, 0.3077, 0.1538, 0.3077, 0.1923, 0.2692, 0.1923, 0.2692, 0.1538, 0.3077, 0.2692, 0.3077, 0.3077, 0.2692, 0.3077, 0.2692, 0.2692, 0.3077, 4.126e-09, 0.3077, 0.1538, 0.2692, 0.1538, 0.2692, 1.222e-09, 0.7692, 0.4615, 0.7692, 0.5, 0.7308, 0.5, 0.7308, 0.4615, 0.6154, 0.6538, 0.6154, 0.8077, 0.5769, 0.8077, 0.5769, 0.6538, 0.7692, 0.5, 0.7692, 0.6538, 0.7308, 0.6538, 0.7308, 0.5, 0.3077, 0.3077, 0.3077, 0.4615, 0.2692, 0.4615, 0.2692, 0.3077, 0.7308, 0.9231, 0.6923, 0.9231, 0.6923, 0.8846, 0.7308, 0.8846, 0.5769, 0.9231, 0.5385, 0.9231, 0.5385, 0.8846, 0.5769, 0.8846])
me_cube_002.materials.append(mat_material)
me_cube_002.update()
me_cube_003 = bpy.data.meshes.new('Cube.003')
me_cube_003.from_pydata([(-0.045, -0.0075, -0.0075), (-0.045, -0.0075, 0.0075), (-0.045, 0.0075, -0.0075), (-0.045, 0.0075, 0.0075), (0.045, -0.0075, -0.0075), (0.045, -0.0075, 0.0075), (0.045, 0.0075, -0.0075), (0.045, 0.0075, 0.0075), (0.015, 0.0075, -0.0075), (-0.015, 0.0075, -0.0075), (-0.015, 0.0075, 0.0075), (0.015, 0.0075, 0.0075), (-0.015, -0.0075, -0.0075), (0.015, -0.0075, -0.0075), (0.015, -0.0075, 0.0075), (-0.015, -0.0075, 0.0075), (0.0075, 0.0075, -0.0075), (-1.572e-09, 0.0075, -0.0075), (-0.0075, 0.0075, -0.0075), (-0.0075, 0.0075, 0.0075), (0.0075, 0.0075, 0.0075), (1.572e-09, -0.0075, -0.0075), (0.0075, -0.0075, -0.0075), (0.0075, -0.0075, 0.0075), (-0.0075, 1.397e-09, -9.164e-10), (-0.015, 1.397e-09, -9.164e-10), (-0.045, -0.0075, -9.164e-10), (-0.045, 0.0075, -9.164e-10), (0.045, 0.0075, -9.164e-10), (0.045, -0.0075, -9.164e-10), (0.015, -0.0075, -9.164e-10), (-0.015, -0.0075, -9.164e-10), (-0.015, 0.0075, -9.164e-10), (0.015, 0.0075, -9.164e-10), (-0.0075, 0.0075, -9.164e-10), (0.0, 0.0075, -9.164e-10), (0.0075, 0.0075, -9.164e-10), (0.0075, -0.0075, -9.164e-10), (0.0, -0.0075, -9.164e-10), (0.0075, 1.397e-09, -9.164e-10), (-0.045, 1.397e-09, -0.0075), (-0.045, 1.397e-09, 0.0075), (0.045, 1.397e-09, -0.0075), (0.045, 1.397e-09, 0.0075), (0.015, 1.397e-09, 0.0075), (-0.015, 1.397e-09, 0.0075), (-0.015, 1.397e-09, -0.0075), (0.015, 1.397e-09, -0.0075), (-0.0075, 1.397e-09, -0.0075), (0.0, 1.397e-09, -0.0075), (0.0075, 1.397e-09, -0.0075), (0.0075, 1.397e-09, 0.0075), (0.0, 1.397e-09, -9.164e-10), (-0.0075, 1.397e-09, 0.0075), (0.045, 1.397e-09, -9.164e-10), (-0.045, 1.397e-09, -9.164e-10)], [], [(55, 41, 3, 27), (33, 11, 7, 28), (54, 43, 5, 29), (31, 15, 1, 26), (47, 42, 4, 13), (45, 41, 1, 15), (43, 44, 14, 5), (40, 46, 12, 0), (50, 47, 13, 22), (29, 5, 14, 30), (27, 3, 10, 32), (36, 20, 11, 33), (32, 10, 19, 34), (46, 25, 31, 12), (45, 15, 31, 25), (30, 14, 23, 37), (39, 37, 23, 51), (39, 51, 20, 36), (24, 48, 49, 52), (52, 35, 34, 24), (49, 50, 22, 21), (44, 51, 23, 14), (24, 34, 19, 53), (38, 52, 49, 21), (45, 25, 24, 53), (22, 37, 38, 21), (13, 30, 37, 22), (17, 35, 36, 16), (18, 34, 35, 17), (9, 32, 34, 18), (16, 36, 33, 8), (2, 27, 32, 9), (25, 46, 48, 24), (4, 29, 30, 13), (12, 31, 26, 0), (42, 54, 29, 4), (8, 33, 28, 6), (40, 55, 27, 2), (0, 26, 55, 40), (6, 28, 54, 42), (37, 39, 52, 38), (39, 36, 35, 52), (11, 20, 51, 44), (17, 16, 50, 49), (18, 17, 49, 48), (9, 18, 48, 46), (16, 8, 47, 50), (2, 9, 46, 40), (19, 10, 45, 53), (7, 11, 44, 43), (10, 3, 41, 45), (8, 6, 42, 47), (28, 7, 43, 54), (26, 1, 41, 55)])
_uv = me_cube_003.uv_layers.new(name='UVMap')
_uv.uv.foreach_set('vector', [0.8077, 0.9231, 0.7692, 0.9231, 0.7692, 0.8846, 0.8077, 0.8846, 0.3462, 0.1538, 0.3077, 0.1538, 0.3077, 4.126e-09, 0.3462, 7.03e-09, 0.1923, 0.9615, 0.1538, 0.9615, 0.1538, 0.9231, 0.1923, 0.9231, 0.3462, 0.8462, 0.3077, 0.8462, 0.3077, 0.6923, 0.3462, 0.6923, 0.4231, 0.3077, 0.4231, 0.4615, 0.3846, 0.4615, 0.3846, 0.3077, 0.5769, 0.5, 0.5769, 0.6538, 0.5385, 0.6538, 0.5385, 0.5, 0.6538, 0.6538, 0.6538, 0.8077, 0.6154, 0.8077, 0.6154, 0.6538, 0.4231, -6.267e-09, 0.4231, 0.1538, 0.3846, 0.1538, 0.3846, -9.17e-09, 0.4231, 0.2692, 0.4231, 0.3077, 0.3846, 0.3077, 0.3846, 0.2692, 0.3462, 0.6923, 0.3077, 0.6923, 0.3077, 0.5385, 0.3462, 0.5385, 0.3462, 0.4615, 0.3077, 0.4615, 0.3077, 0.3077, 0.3462, 0.3077, 0.3462, 0.1923, 0.3077, 0.1923, 0.3077, 0.1538, 0.3462, 0.1538, 0.3462, 0.3077, 0.3077, 0.3077, 0.3077, 0.2692, 0.3462, 0.2692, 0.9231, 1.0, 0.9231, 0.9615, 0.9615, 0.9615, 0.9615, 1.0, 0.9231, 0.9231, 0.9615, 0.9231, 0.9615, 0.9615, 0.9231, 0.9615, 0.3462, 0.5385, 0.3077, 0.5385, 0.3077, 0.5, 0.3462, 0.5, 0.9615, 0.1923, 0.9615, 0.2308, 0.9231, 0.2308, 0.9231, 0.1923, 0.9615, 0.1923, 0.9231, 0.1923, 0.9231, 0.1538, 0.9615, 0.1538, 0.8077, 0.8462, 0.8462, 0.8462, 0.8462, 0.8846, 0.8077, 0.8846, 0.03846, 0.9615, 0.07692, 0.9615, 0.07692, 1.0, 0.03846, 1.0, 0.4231, 0.2308, 0.4231, 0.2692, 0.3846, 0.2692, 0.3846, 0.2308, 0.6538, 0.8077, 0.6538, 0.8462, 0.6154, 0.8462, 0.6154, 0.8077, 0.9231, 1.0, 0.8846, 1.0, 0.8846, 0.9615, 0.9231, 0.9615, 0.8462, 1.0, 0.8462, 0.9615, 0.8846, 0.9615, 0.8846, 1.0, 0.7692, 0.8077, 0.8077, 0.8077, 0.8077, 0.8462, 0.7692, 0.8462, 0.3846, 0.5, 0.3462, 0.5, 0.3462, 0.4615, 0.3846, 0.4615, 0.3846, 0.5385, 0.3462, 0.5385, 0.3462, 0.5, 0.3846, 0.5, 0.3846, 0.2308, 0.3462, 0.2308, 0.3462, 0.1923, 0.3846, 0.1923, 0.3846, 0.2692, 0.3462, 0.2692, 0.3462, 0.2308, 0.3846, 0.2308, 0.3846, 0.3077, 0.3462, 0.3077, 0.3462, 0.2692, 0.3846, 0.2692, 0.3846, 0.1923, 0.3462, 0.1923, 0.3462, 0.1538, 0.3846, 0.1538, 0.3846, 0.4615, 0.3462, 0.4615, 0.3462, 0.3077, 0.3846, 0.3077, 0.8077, 0.8077, 0.8462, 0.8077, 0.8462, 0.8462, 0.8077, 0.8462, 0.3846, 0.6923, 0.3462, 0.6923, 0.3462, 0.5385, 0.3846, 0.5385, 0.3846, 0.8462, 0.3462, 0.8462, 0.3462, 0.6923, 0.3846, 0.6923, 0.2308, 0.9615, 0.1923, 0.9615, 0.1923, 0.9231, 0.2308, 0.9231, 0.3846, 0.1538, 0.3462, 0.1538, 0.3462, 7.03e-09, 0.3846, 9.934e-09, 0.8462, 0.9231, 0.8077, 0.9231, 0.8077, 0.8846, 0.8462, 0.8846, 0.8462, 0.9615, 0.8077, 0.9615, 0.8077, 0.9231, 0.8462, 0.9231, 0.2308, 1.0, 0.1923, 1.0, 0.1923, 0.9615, 0.2308, 0.9615, 1.95e-09, 0.9231, 0.03846, 0.9231, 0.03846, 0.9615, -9.539e-10, 0.9615, 0.03846, 0.9231, 0.07692, 0.9231, 0.07692, 0.9615, 0.03846, 0.9615, 0.6923, 0.8077, 0.6923, 0.8462, 0.6538, 0.8462, 0.6538, 0.8077, 0.4615, 0.2308, 0.4615, 0.2692, 0.4231, 0.2692, 0.4231, 0.2308, 0.4615, 0.1923, 0.4615, 0.2308, 0.4231, 0.2308, 0.4231, 0.1923, 0.4615, 0.1538, 0.4615, 0.1923, 0.4231, 0.1923, 0.4231, 0.1538, 0.4615, 0.2692, 0.4615, 0.3077, 0.4231, 0.3077, 0.4231, 0.2692, 0.4615, -3.363e-09, 0.4615, 0.1538, 0.4231, 0.1538, 0.4231, -6.267e-09, 0.6154, 0.4615, 0.6154, 0.5, 0.5769, 0.5, 0.5769, 0.4615, 0.6923, 0.6538, 0.6923, 0.8077, 0.6538, 0.8077, 0.6538, 0.6538, 0.6154, 0.5, 0.6154, 0.6538, 0.5769, 0.6538, 0.5769, 0.5, 0.4615, 0.3077, 0.4615, 0.4615, 0.4231, 0.4615, 0.4231, 0.3077, 0.1923, 1.0, 0.1538, 1.0, 0.1538, 0.9615, 0.1923, 0.9615, 0.8077, 0.9615, 0.7692, 0.9615, 0.7692, 0.9231, 0.8077, 0.9231])
me_cube_003.materials.append(mat_material)
me_cube_003.update()
me_cube_005 = bpy.data.meshes.new('Cube.005')
me_cube_005.from_pydata([(-0.045, -0.0075, -0.0075), (-0.045, -0.0075, 0.0075), (-0.045, 0.0075, -0.0075), (-0.045, 0.0075, 0.0075), (0.045, -0.0075, -0.0075), (0.045, -0.0075, 0.0075), (0.045, 0.0075, -0.0075), (0.045, 0.0075, 0.0075), (0.015, 0.0075, -0.0075), (-0.015, 0.0075, -0.0075), (-0.015, 0.0075, 0.0075), (0.015, 0.0075, 0.0075), (-0.015, -0.0075, -0.0075), (0.015, -0.0075, -0.0075), (0.015, -0.0075, 0.0075), (-0.015, -0.0075, 0.0075), (0.0075, 0.0075, -0.0075), (-1.572e-09, 0.0075, -0.0075), (-0.0075, 0.0075, -0.0075), (-0.0075, 4.1e-11, 6.985e-10), (0.015, 4.1e-11, 6.985e-10), (0.0075, 4.1e-11, 6.985e-10), (-0.0075, -0.0075, -0.0075), (1.572e-09, -0.0075, -0.0075), (0.0075, -0.0075, -0.0075), (-0.045, -0.0075, 6.985e-10), (-0.045, 0.0075, 6.985e-10), (0.045, 0.0075, 6.985e-10), (0.045, -0.0075, 6.985e-10), (0.015, -0.0075, 6.985e-10), (-0.015, -0.0075, 6.985e-10), (-0.015, 0.0075, 6.985e-10), (0.015, 0.0075, 6.985e-10), (-0.0075, 0.0075, 6.985e-10), (0.0, 0.0075, 6.985e-10), (0.0075, 0.0075, 6.985e-10), (0.0075, -0.0075, 6.985e-10), (0.0, -0.0075, 6.985e-10), (-0.0075, -0.0075, 6.985e-10), (-0.045, 4.1e-11, -0.0075), (-0.045, 4.1e-11, 0.0075), (0.045, 4.1e-11, -0.0075), (0.045, 4.1e-11, 0.0075), (0.015, 4.1e-11, 0.0075), (-0.015, 4.1e-11, 0.0075), (-0.015, 4.1e-11, -0.0075), (0.015, 4.1e-11, -0.0075), (-0.0075, 4.1e-11, -0.0075), (0.0, 4.1e-11, -0.0075), (0.0075, 4.1e-11, -0.0075), (-0.015, 4.1e-11, 6.985e-10), (0.0, 4.1e-11, 6.985e-10), (0.045, 4.1e-11, 6.985e-10), (-0.045, 4.1e-11, 6.985e-10)], [], [(53, 40, 3, 26), (32, 11, 7, 27), (52, 42, 5, 28), (30, 15, 1, 25), (46, 41, 4, 13), (44, 40, 1, 15), (42, 43, 14, 5), (39, 45, 12, 0), (49, 46, 13, 24), (28, 5, 14, 29), (26, 3, 10, 31), (33, 19, 51, 34), (19, 38, 37, 51), (35, 21, 20, 32), (21, 36, 29, 20), (45, 47, 22, 12), (47, 48, 23, 22), (48, 49, 24, 23), (30, 50, 44, 15), (50, 31, 10, 44), (23, 37, 38, 22), (24, 36, 37, 23), (13, 29, 36, 24), (17, 34, 35, 16), (18, 33, 34, 17), (9, 31, 33, 18), (16, 35, 32, 8), (2, 26, 31, 9), (22, 38, 30, 12), (4, 28, 29, 13), (12, 30, 25, 0), (41, 52, 28, 4), (8, 32, 27, 6), (39, 53, 26, 2), (0, 25, 53, 39), (6, 27, 52, 41), (21, 51, 37, 36), (34, 51, 21, 35), (43, 20, 29, 14), (17, 16, 49, 48), (18, 17, 48, 47), (9, 18, 47, 45), (16, 8, 46, 49), (2, 9, 45, 39), (11, 32, 20, 43), (7, 11, 43, 42), (10, 3, 40, 44), (8, 6, 41, 46), (27, 7, 42, 52), (25, 1, 40, 53), (50, 30, 38, 19), (33, 31, 50, 19)])
_uv = me_cube_005.uv_layers.new(name='UVMap')
_uv.uv.foreach_set('vector', [0.1154, 0.9615, 0.07692, 0.9615, 0.07692, 0.9231, 0.1154, 0.9231, 0.5, 0.1538, 0.4615, 0.1538, 0.4615, -3.363e-09, 0.5, -4.591e-10, 0.2692, 0.9615, 0.2308, 0.9615, 0.2308, 0.9231, 0.2692, 0.9231, 0.5769, 0.1538, 0.5385, 0.1538, 0.5385, 2.445e-09, 0.5769, 5.348e-09, 0.6538, 0.3077, 0.6538, 0.4615, 0.6154, 0.4615, 0.6154, 0.3077, 0.8077, 0.4615, 0.8077, 0.6154, 0.7692, 0.6154, 0.7692, 0.4615, 0.8846, 0.3077, 0.8846, 0.4615, 0.8462, 0.4615, 0.8462, 0.3077, 0.6538, -7.948e-09, 0.6538, 0.1538, 0.6154, 0.1538, 0.6154, -1.085e-08, 0.6538, 0.2692, 0.6538, 0.3077, 0.6154, 0.3077, 0.6154, 0.2692, 0.5769, 0.4615, 0.5385, 0.4615, 0.5385, 0.3077, 0.5769, 0.3077, 0.5, 0.4615, 0.4615, 0.4615, 0.4615, 0.3077, 0.5, 0.3077, 0.8462, 0.7692, 0.8077, 0.7692, 0.8077, 0.7308, 0.8462, 0.7308, 0.8077, 0.7692, 0.7692, 0.7692, 0.7692, 0.7308, 0.8077, 0.7308, 0.8462, 0.6923, 0.8077, 0.6923, 0.8077, 0.6538, 0.8462, 0.6538, 0.8077, 0.6923, 0.7692, 0.6923, 0.7692, 0.6538, 0.8077, 0.6538, 0.6538, 0.1538, 0.6538, 0.1923, 0.6154, 0.1923, 0.6154, 0.1538, 0.6538, 0.1923, 0.6538, 0.2308, 0.6154, 0.2308, 0.6154, 0.1923, 0.6538, 0.2308, 0.6538, 0.2692, 0.6154, 0.2692, 0.6154, 0.2308, 0.9615, 0.3077, 0.9615, 0.3462, 0.9231, 0.3462, 0.9231, 0.3077, 0.9615, 0.3462, 0.9615, 0.3846, 0.9231, 0.3846, 0.9231, 0.3462, 0.6154, 0.2308, 0.5769, 0.2308, 0.5769, 0.1923, 0.6154, 0.1923, 0.6154, 0.2692, 0.5769, 0.2692, 0.5769, 0.2308, 0.6154, 0.2308, 0.6154, 0.3077, 0.5769, 0.3077, 0.5769, 0.2692, 0.6154, 0.2692, 0.5385, 0.2308, 0.5, 0.2308, 0.5, 0.1923, 0.5385, 0.1923, 0.5385, 0.2692, 0.5, 0.2692, 0.5, 0.2308, 0.5385, 0.2308, 0.5385, 0.3077, 0.5, 0.3077, 0.5, 0.2692, 0.5385, 0.2692, 0.5385, 0.1923, 0.5, 0.1923, 0.5, 0.1538, 0.5385, 0.1538, 0.5385, 0.4615, 0.5, 0.4615, 0.5, 0.3077, 0.5385, 0.3077, 0.6154, 0.1923, 0.5769, 0.1923, 0.5769, 0.1538, 0.6154, 0.1538, 0.6154, 0.4615, 0.5769, 0.4615, 0.5769, 0.3077, 0.6154, 0.3077, 0.6154, 0.1538, 0.5769, 0.1538, 0.5769, 5.348e-09, 0.6154, 8.252e-09, 0.3077, 0.9615, 0.2692, 0.9615, 0.2692, 0.9231, 0.3077, 0.9231, 0.5385, 0.1538, 0.5, 0.1538, 0.5, -4.591e-10, 0.5385, 2.445e-09, 0.1538, 0.9615, 0.1154, 0.9615, 0.1154, 0.9231, 0.1538, 0.9231, 0.1538, 1.0, 0.1154, 1.0, 0.1154, 0.9615, 0.1538, 0.9615, 0.3077, 1.0, 0.2692, 1.0, 0.2692, 0.9615, 0.3077, 0.9615, 0.8077, 0.6923, 0.8077, 0.7308, 0.7692, 0.7308, 0.7692, 0.6923, 0.8462, 0.7308, 0.8077, 0.7308, 0.8077, 0.6923, 0.8462, 0.6923, 0.9231, 0.5769, 0.9615, 0.5769, 0.9615, 0.6154, 0.9231, 0.6154, 0.6923, 0.2308, 0.6923, 0.2692, 0.6538, 0.2692, 0.6538, 0.2308, 0.6923, 0.1923, 0.6923, 0.2308, 0.6538, 0.2308, 0.6538, 0.1923, 0.6923, 0.1538, 0.6923, 0.1923, 0.6538, 0.1923, 0.6538, 0.1538, 0.6923, 0.2692, 0.6923, 0.3077, 0.6538, 0.3077, 0.6538, 0.2692, 0.6923, -5.044e-09, 0.6923, 0.1538, 0.6538, 0.1538, 0.6538, -7.948e-09, 0.9231, 0.5385, 0.9615, 0.5385, 0.9615, 0.5769, 0.9231, 0.5769, 0.9231, 0.3077, 0.9231, 0.4615, 0.8846, 0.4615, 0.8846, 0.3077, 0.8462, 0.4615, 0.8462, 0.6154, 0.8077, 0.6154, 0.8077, 0.4615, 0.6923, 0.3077, 0.6923, 0.4615, 0.6538, 0.4615, 0.6538, 0.3077, 0.2692, 1.0, 0.2308, 1.0, 0.2308, 0.9615, 0.2692, 0.9615, 0.1154, 1.0, 0.07692, 1.0, 0.07692, 0.9615, 0.1154, 0.9615, 0.8077, 0.8077, 0.7692, 0.8077, 0.7692, 0.7692, 0.8077, 0.7692, 0.8462, 0.7692, 0.8462, 0.8077, 0.8077, 0.8077, 0.8077, 0.7692])
me_cube_005.materials.append(mat_material)
me_cube_005.update()
me_cube_006 = bpy.data.meshes.new('Cube.006')
me_cube_006.from_pydata([(-0.045, -0.0075, -0.0075), (-0.045, -0.0075, 0.0075), (-0.045, 0.0075, -0.0075), (-0.045, 0.0075, 0.0075), (0.045, -0.0075, -0.0075), (0.045, -0.0075, 0.0075), (0.045, 0.0075, -0.0075), (0.045, 0.0075, 0.0075), (0.015, 0.0075, -0.0075), (-0.015, 0.0075, -0.0075), (-0.015, 0.0075, 0.0075), (0.015, 0.0075, 0.0075), (-0.015, -0.0075, -0.0075), (0.015, -0.0075, -0.0075), (0.015, -0.0075, 0.0075), (-0.015, -0.0075, 0.0075), (0.0075, 0.0075, -0.0075), (-1.572e-09, 0.0075, -0.0075), (-0.0075, 0.0075, -0.0075), (-0.0075, -0.0075, -0.0075), (0.0075, -0.0075, -0.0075), (-0.045, -0.0075, 6.985e-10), (-0.045, 0.0075, 6.985e-10), (0.045, 0.0075, 6.985e-10), (0.045, -0.0075, 6.985e-10), (0.015, -0.0075, 6.985e-10), (-0.015, -0.0075, 6.985e-10), (-0.015, 0.0075, 6.985e-10), (0.015, 0.0075, 6.985e-10), (-0.0075, 0.0075, 6.985e-10), (-9.992e-16, 0.0075, 6.985e-10), (0.0075, 0.0075, 6.985e-10), (0.0075, -0.0075, 6.985e-10), (0.015, 0.0, 6.985e-10), (-0.0075, -0.0075, 6.985e-10), (-0.045, 0.0, -0.0075), (-0.045, 0.0, 0.0075), (0.045, 0.0, -0.0075), (0.045, 0.0, 0.0075), (0.015, 0.0, 0.0075), (-0.015, 0.0, 0.0075), (-0.015, 0.0, -0.0075), (0.015, 0.0, -0.0075), (-0.0075, 0.0, -0.0075), (-9.992e-16, 0.0, -0.0075), (0.0075, 0.0, -0.0075), (0.0075, 0.0, 6.985e-10), (-0.015, 0.0, 6.985e-10), (-0.0075, 0.0, 6.985e-10), (0.045, 0.0, 6.985e-10), (-0.045, 0.0, 6.985e-10), (-9.992e-16, 0.0, 6.985e-10)], [], [(50, 36, 3, 22), (28, 11, 7, 23), (49, 38, 5, 24), (26, 15, 1, 21), (42, 37, 4, 13), (40, 36, 1, 15), (38, 39, 14, 5), (35, 41, 12, 0), (45, 42, 13, 20), (24, 5, 14, 25), (22, 3, 10, 27), (41, 43, 19, 12), (39, 33, 25, 14), (28, 33, 39, 11), (27, 10, 40, 47), (15, 26, 47, 40), (34, 19, 43, 48), (32, 46, 45, 20), (13, 25, 32, 20), (17, 30, 31, 16), (18, 29, 30, 17), (9, 27, 29, 18), (16, 31, 28, 8), (2, 22, 27, 9), (19, 34, 26, 12), (4, 24, 25, 13), (12, 26, 21, 0), (37, 49, 24, 4), (8, 28, 23, 6), (35, 50, 22, 2), (0, 21, 50, 35), (6, 23, 49, 37), (25, 33, 46, 32), (27, 47, 48, 29), (47, 26, 34, 48), (17, 16, 45, 44), (18, 17, 44, 43), (9, 18, 43, 41), (16, 8, 42, 45), (2, 9, 41, 35), (33, 28, 31, 46), (7, 11, 39, 38), (10, 3, 36, 40), (8, 6, 37, 42), (23, 7, 38, 49), (21, 1, 36, 50), (46, 51, 44, 45), (48, 43, 44, 51), (29, 48, 51, 30), (30, 51, 46, 31)])
_uv = me_cube_006.uv_layers.new(name='UVMap')
_uv.uv.foreach_set('vector', [0.6538, 0.9615, 0.6154, 0.9615, 0.6154, 0.9231, 0.6538, 0.9231, 0.2692, 0.6154, 0.2308, 0.6154, 0.2308, 0.4615, 0.2692, 0.4615, 0.5, 0.9615, 0.4615, 0.9615, 0.4615, 0.9231, 0.5, 0.9231, 0.7308, 0.8077, 0.6923, 0.8077, 0.6923, 0.6538, 0.7308, 0.6538, 0.7308, 0.3077, 0.7308, 0.4615, 0.6923, 0.4615, 0.6923, 0.3077, 0.8846, 0.1538, 0.8846, 0.3077, 0.8462, 0.3077, 0.8462, 0.1538, 0.8846, 2.858e-08, 0.8846, 0.1538, 0.8462, 0.1538, 0.8462, 2.567e-08, 0.7308, -2.141e-09, 0.7308, 0.1538, 0.6923, 0.1538, 0.6923, -5.044e-09, 0.7308, 0.2692, 0.7308, 0.3077, 0.6923, 0.3077, 0.6923, 0.2692, 0.5, 0.8462, 0.4615, 0.8462, 0.4615, 0.6923, 0.5, 0.6923, 0.2692, 0.9231, 0.2308, 0.9231, 0.2308, 0.7692, 0.2692, 0.7692, 0.7308, 0.1538, 0.7308, 0.1923, 0.6923, 0.1923, 0.6923, 0.1538, 0.9231, 0.2692, 0.9615, 0.2692, 0.9615, 0.3077, 0.9231, 0.3077, 0.9615, 0.2308, 0.9615, 0.2692, 0.9231, 0.2692, 0.9231, 0.2308, 0.9615, 0.6923, 0.9231, 0.6923, 0.9231, 0.6538, 0.9615, 0.6538, 0.9231, 0.6154, 0.9615, 0.6154, 0.9615, 0.6538, 0.9231, 0.6538, 0.8077, 0.9615, 0.8462, 0.9615, 0.8462, 1.0, 0.8077, 1.0, 0.7308, 1.0, 0.7308, 0.9615, 0.7692, 0.9615, 0.7692, 1.0, 0.5385, 0.6923, 0.5, 0.6923, 0.5, 0.6538, 0.5385, 0.6538, 0.3077, 0.6923, 0.2692, 0.6923, 0.2692, 0.6538, 0.3077, 0.6538, 0.3077, 0.7308, 0.2692, 0.7308, 0.2692, 0.6923, 0.3077, 0.6923, 0.3077, 0.7692, 0.2692, 0.7692, 0.2692, 0.7308, 0.3077, 0.7308, 0.3077, 0.6538, 0.2692, 0.6538, 0.2692, 0.6154, 0.3077, 0.6154, 0.3077, 0.9231, 0.2692, 0.9231, 0.2692, 0.7692, 0.3077, 0.7692, 0.7692, 0.8462, 0.7308, 0.8462, 0.7308, 0.8077, 0.7692, 0.8077, 0.5385, 0.8462, 0.5, 0.8462, 0.5, 0.6923, 0.5385, 0.6923, 0.7692, 0.8077, 0.7308, 0.8077, 0.7308, 0.6538, 0.7692, 0.6538, 0.5385, 0.9615, 0.5, 0.9615, 0.5, 0.9231, 0.5385, 0.9231, 0.3077, 0.6154, 0.2692, 0.6154, 0.2692, 0.4615, 0.3077, 0.4615, 0.6923, 0.9615, 0.6538, 0.9615, 0.6538, 0.9231, 0.6923, 0.9231, 0.6923, 1.0, 0.6538, 1.0, 0.6538, 0.9615, 0.6923, 0.9615, 0.5385, 1.0, 0.5, 1.0, 0.5, 0.9615, 0.5385, 0.9615, 0.8462, 0.7692, 0.8846, 0.7692, 0.8846, 0.8077, 0.8462, 0.8077, 0.9231, 0.9231, 0.8846, 0.9231, 0.8846, 0.8846, 0.9231, 0.8846, 0.8846, 0.9231, 0.8462, 0.9231, 0.8462, 0.8846, 0.8846, 0.8846, 0.7692, 0.2308, 0.7692, 0.2692, 0.7308, 0.2692, 0.7308, 0.2308, 0.7692, 0.1923, 0.7692, 0.2308, 0.7308, 0.2308, 0.7308, 0.1923, 0.7692, 0.1538, 0.7692, 0.1923, 0.7308, 0.1923, 0.7308, 0.1538, 0.7692, 0.2692, 0.7692, 0.3077, 0.7308, 0.3077, 0.7308, 0.2692, 0.7692, 7.632e-10, 0.7692, 0.1538, 0.7308, 0.1538, 0.7308, -2.141e-09, 0.8846, 0.7692, 0.9231, 0.7692, 0.9231, 0.8077, 0.8846, 0.8077, 0.9231, 3.148e-08, 0.9231, 0.1538, 0.8846, 0.1538, 0.8846, 2.858e-08, 0.9231, 0.1538, 0.9231, 0.3077, 0.8846, 0.3077, 0.8846, 0.1538, 0.7692, 0.3077, 0.7692, 0.4615, 0.7308, 0.4615, 0.7308, 0.3077, 0.5, 1.0, 0.4615, 1.0, 0.4615, 0.9615, 0.5, 0.9615, 0.6538, 1.0, 0.6154, 1.0, 0.6154, 0.9615, 0.6538, 0.9615, 0.9231, 0.8462, 0.9231, 0.8077, 0.9615, 0.8077, 0.9615, 0.8462, 0.9231, 0.7692, 0.9615, 0.7692, 0.9615, 0.8077, 0.9231, 0.8077, 0.9231, 0.8846, 0.8846, 0.8846, 0.8846, 0.8462, 0.9231, 0.8462, 0.9231, 0.8462, 0.8846, 0.8462, 0.8846, 0.8077, 0.9231, 0.8077])
me_cube_006.materials.append(mat_material)
me_cube_006.update()
me_cube_001 = bpy.data.meshes.new('Cube.001')
me_cube_001.from_pydata([(-0.045, -0.0075, -0.0075), (-0.045, -0.0075, 0.0075), (-0.045, 0.0075, -0.0075), (-0.045, 0.0075, 0.0075), (0.045, -0.0075, -0.0075), (0.045, -0.0075, 0.0075), (0.045, 0.0075, -0.0075), (0.045, 0.0075, 0.0075), (0.015, 0.0075, -0.0075), (-0.015, 0.0075, -0.0075), (-0.015, 0.0075, 0.0075), (0.015, 0.0075, 0.0075), (-0.015, -0.0075, -0.0075), (0.015, -0.0075, -0.0075), (0.015, -0.0075, 0.0075), (-0.015, -0.0075, 0.0075), (0.0075, 0.0075, -0.0075), (-1.572e-09, 0.0075, -0.0075), (-0.0075, 0.0075, -0.0075), (-0.0075, 0.0075, 0.0075), (1.572e-09, 0.0075, 0.0075), (0.0075, 0.0075, 0.0075), (-0.0075, -0.0075, -0.0075), (1.572e-09, -0.0075, -0.0075), (0.0075, -0.0075, -0.0075), (0.0075, -0.0075, 0.0075), (-1.572e-09, -0.0075, 0.0075), (-0.0075, -0.0075, 0.0075), (-0.045, -0.0075, 1.397e-09), (-0.045, 0.0075, 1.397e-09), (0.045, 0.0075, 1.397e-09), (0.045, -0.0075, 1.397e-09), (0.015, -0.0075, 1.397e-09), (-0.015, -0.0075, 1.397e-09), (-0.015, 0.0075, 1.397e-09), (0.015, 0.0075, 1.397e-09), (-0.0075, 0.0075, 1.397e-09), (1.249e-16, 0.0075, 1.397e-09), (0.0075, 0.0075, 1.397e-09), (0.0075, -0.0075, 1.397e-09), (1.249e-16, -0.0075, 1.397e-09), (-0.0075, -0.0075, 1.397e-09), (-0.045, -6.985e-10, -0.0075), (-0.045, -6.985e-10, 0.0075), (0.045, -6.985e-10, -0.0075), (0.045, -6.985e-10, 0.0075), (0.015, -6.985e-10, 0.0075), (-0.015, -6.985e-10, 0.0075), (-0.015, -6.985e-10, -0.0075), (0.015, -6.985e-10, -0.0075), (-0.0075, -6.985e-10, -0.0075), (1.249e-16, -6.985e-10, -0.0075), (0.0075, -6.985e-10, -0.0075), (0.0075, -6.985e-10, 0.0075), (1.249e-16, -6.985e-10, 0.0075), (-0.0075, -6.985e-10, 0.0075), (0.045, -6.985e-10, 1.397e-09), (-0.045, -6.985e-10, 1.397e-09)], [], [(57, 43, 3, 29), (35, 11, 7, 30), (56, 45, 5, 31), (33, 15, 1, 28), (49, 44, 4, 13), (47, 43, 1, 15), (45, 46, 14, 5), (55, 47, 15, 27), (42, 48, 12, 0), (52, 49, 13, 24), (31, 5, 14, 32), (41, 27, 15, 33), (29, 3, 10, 34), (38, 21, 11, 35), (34, 10, 19, 36), (36, 19, 20, 37), (37, 20, 21, 38), (32, 14, 25, 39), (39, 25, 26, 40), (40, 26, 27, 41), (48, 50, 22, 12), (50, 51, 23, 22), (51, 52, 24, 23), (46, 53, 25, 14), (53, 54, 26, 25), (54, 55, 27, 26), (23, 40, 41, 22), (24, 39, 40, 23), (13, 32, 39, 24), (17, 37, 38, 16), (18, 36, 37, 17), (9, 34, 36, 18), (16, 38, 35, 8), (2, 29, 34, 9), (22, 41, 33, 12), (4, 31, 32, 13), (12, 33, 28, 0), (44, 56, 31, 4), (8, 35, 30, 6), (42, 57, 29, 2), (0, 28, 57, 42), (6, 30, 56, 44), (20, 19, 55, 54), (21, 20, 54, 53), (11, 21, 53, 46), (17, 16, 52, 51), (18, 17, 51, 50), (9, 18, 50, 48), (16, 8, 49, 52), (2, 9, 48, 42), (19, 10, 47, 55), (7, 11, 46, 45), (10, 3, 43, 47), (8, 6, 44, 49), (30, 7, 45, 56), (28, 1, 43, 57)])
_uv = me_cube_001.uv_layers.new(name='UVMap')
_uv.uv.foreach_set('vector', [0.4231, 0.9615, 0.3846, 0.9615, 0.3846, 0.9231, 0.4231, 0.9231, 0.8077, 0.1538, 0.7692, 0.1538, 0.7692, 7.632e-10, 0.8077, 3.667e-09, 0.3462, 0.9615, 0.3077, 0.9615, 0.3077, 0.9231, 0.3462, 0.9231, 0.1154, 0.6154, 0.07692, 0.6154, 0.07692, 0.4615, 0.1154, 0.4615, 0.03846, 0.7692, 0.03846, 0.9231, -4.382e-10, 0.9231, 1.118e-08, 0.7692, 0.1923, 0.7692, 0.1923, 0.9231, 0.1538, 0.9231, 0.1538, 0.7692, 0.1923, 0.4615, 0.1923, 0.6154, 0.1538, 0.6154, 0.1538, 0.4615, 0.1923, 0.7308, 0.1923, 0.7692, 0.1538, 0.7692, 0.1538, 0.7308, 0.03846, 0.4615, 0.03846, 0.6154, 2.279e-08, 0.6154, 3.441e-08, 0.4615, 0.03846, 0.7308, 0.03846, 0.7692, 1.118e-08, 0.7692, 1.408e-08, 0.7308, 0.1154, 0.9231, 0.07692, 0.9231, 0.07692, 0.7692, 0.1154, 0.7692, 0.1154, 0.6538, 0.07692, 0.6538, 0.07692, 0.6154, 0.1154, 0.6154, 0.8077, 0.4615, 0.7692, 0.4615, 0.7692, 0.3077, 0.8077, 0.3077, 0.8077, 0.1923, 0.7692, 0.1923, 0.7692, 0.1538, 0.8077, 0.1538, 0.8077, 0.3077, 0.7692, 0.3077, 0.7692, 0.2692, 0.8077, 0.2692, 0.8077, 0.2692, 0.7692, 0.2692, 0.7692, 0.2308, 0.8077, 0.2308, 0.8077, 0.2308, 0.7692, 0.2308, 0.7692, 0.1923, 0.8077, 0.1923, 0.1154, 0.7692, 0.07692, 0.7692, 0.07692, 0.7308, 0.1154, 0.7308, 0.1154, 0.7308, 0.07692, 0.7308, 0.07692, 0.6923, 0.1154, 0.6923, 0.1154, 0.6923, 0.07692, 0.6923, 0.07692, 0.6538, 0.1154, 0.6538, 0.03846, 0.6154, 0.03846, 0.6538, 1.989e-08, 0.6538, 2.279e-08, 0.6154, 0.03846, 0.6538, 0.03846, 0.6923, 1.698e-08, 0.6923, 1.989e-08, 0.6538, 0.03846, 0.6923, 0.03846, 0.7308, 1.408e-08, 0.7308, 1.698e-08, 0.6923, 0.1923, 0.6154, 0.1923, 0.6538, 0.1538, 0.6538, 0.1538, 0.6154, 0.1923, 0.6538, 0.1923, 0.6923, 0.1538, 0.6923, 0.1538, 0.6538, 0.1923, 0.6923, 0.1923, 0.7308, 0.1538, 0.7308, 0.1538, 0.6923, 0.1538, 0.6923, 0.1154, 0.6923, 0.1154, 0.6538, 0.1538, 0.6538, 0.1538, 0.7308, 0.1154, 0.7308, 0.1154, 0.6923, 0.1538, 0.6923, 0.1538, 0.7692, 0.1154, 0.7692, 0.1154, 0.7308, 0.1538, 0.7308, 0.8462, 0.2308, 0.8077, 0.2308, 0.8077, 0.1923, 0.8462, 0.1923, 0.8462, 0.2692, 0.8077, 0.2692, 0.8077, 0.2308, 0.8462, 0.2308, 0.8462, 0.3077, 0.8077, 0.3077, 0.8077, 0.2692, 0.8462, 0.2692, 0.8462, 0.1923, 0.8077, 0.1923, 0.8077, 0.1538, 0.8462, 0.1538, 0.8462, 0.4615, 0.8077, 0.4615, 0.8077, 0.3077, 0.8462, 0.3077, 0.1538, 0.6538, 0.1154, 0.6538, 0.1154, 0.6154, 0.1538, 0.6154, 0.1538, 0.9231, 0.1154, 0.9231, 0.1154, 0.7692, 0.1538, 0.7692, 0.1538, 0.6154, 0.1154, 0.6154, 0.1154, 0.4615, 0.1538, 0.4615, 0.3846, 0.9615, 0.3462, 0.9615, 0.3462, 0.9231, 0.3846, 0.9231, 0.8462, 0.1538, 0.8077, 0.1538, 0.8077, 3.667e-09, 0.8462, 6.571e-09, 0.4615, 0.9615, 0.4231, 0.9615, 0.4231, 0.9231, 0.4615, 0.9231, 0.4615, 1.0, 0.4231, 1.0, 0.4231, 0.9615, 0.4615, 0.9615, 0.3846, 1.0, 0.3462, 1.0, 0.3462, 0.9615, 0.3846, 0.9615, 0.2308, 0.6923, 0.2308, 0.7308, 0.1923, 0.7308, 0.1923, 0.6923, 0.2308, 0.6538, 0.2308, 0.6923, 0.1923, 0.6923, 0.1923, 0.6538, 0.2308, 0.6154, 0.2308, 0.6538, 0.1923, 0.6538, 0.1923, 0.6154, 0.07692, 0.6923, 0.07692, 0.7308, 0.03846, 0.7308, 0.03846, 0.6923, 0.07692, 0.6538, 0.07692, 0.6923, 0.03846, 0.6923, 0.03846, 0.6538, 0.07692, 0.6154, 0.07692, 0.6538, 0.03846, 0.6538, 0.03846, 0.6154, 0.07692, 0.7308, 0.07692, 0.7692, 0.03846, 0.7692, 0.03846, 0.7308, 0.07692, 0.4615, 0.07692, 0.6154, 0.03846, 0.6154, 0.03846, 0.4615, 0.2308, 0.7308, 0.2308, 0.7692, 0.1923, 0.7692, 0.1923, 0.7308, 0.2308, 0.4615, 0.2308, 0.6154, 0.1923, 0.6154, 0.1923, 0.4615, 0.2308, 0.7692, 0.2308, 0.9231, 0.1923, 0.9231, 0.1923, 0.7692, 0.07692, 0.7692, 0.07692, 0.9231, 0.03846, 0.9231, 0.03846, 0.7692, 0.3462, 1.0, 0.3077, 1.0, 0.3077, 0.9615, 0.3462, 0.9615, 0.4231, 1.0, 0.3846, 1.0, 0.3846, 0.9615, 0.4231, 0.9615])
me_cube_001.materials.append(mat_material)
me_cube_001.update()
me_cube_007 = bpy.data.meshes.new('Cube.007')
me_cube_007.from_pydata([(-0.06, -0.01, -0.01), (-0.06, -0.01, 0.01), (-0.06, 0.01, -0.01), (-0.06, 0.01, 0.01), (0.06, -0.01, -0.01), (0.06, -0.01, 0.01), (0.06, 0.01, -0.01), (0.06, 0.01, 0.01), (0.02, 0.01, -0.01), (-0.02, 0.01, -0.01), (-0.02, 0.01, 0.01), (0.02, 0.01, 0.01), (-0.02, -0.01, -0.01), (0.02, -0.01, -0.01), (0.02, -0.01, 0.01), (-0.02, -0.01, 0.01), (0.01, 0.01, -0.01), (-2.095e-09, 0.01, -0.01), (-0.01, 0.01, -0.01), (-0.01, 0.01, 0.01), (2.095e-09, 0.01, 0.01), (0.01, 0.01, 0.01), (-0.01, -0.01, -0.01), (0.01, -0.01, -0.01), (-0.06, -0.01, 0.0), (-0.06, 0.01, 0.0), (0.06, 0.01, 0.0), (0.06, -0.01, 0.0), (0.02, -0.01, 0.0), (-0.02, -0.01, 0.0), (-0.02, 0.01, 0.0), (0.02, 0.01, 0.0), (-0.01, 0.01, 0.0), (0.0, 0.01, 0.0), (0.01, 0.01, 0.0), (0.01, -0.01, 0.0), (-0.01, -0.01, 0.0), (-0.06, 0.0, -0.01), (-0.06, 0.0, 0.01), (0.06, 0.0, -0.01), (0.06, 0.0, 0.01), (0.02, 0.0, 0.01), (0.02, 0.0, 0.01), (-0.02, 0.0, -0.01), (0.02, 0.0, -0.01), (-0.01, 0.0, -0.01), (0.0, 0.0, -0.01), (0.01, 0.0, -0.01), (0.01, 0.0, 0.01), (0.0, 0.0, 0.01), (-0.01, 0.0, 0.01), (0.06, 0.0, 0.0), (-0.06, 0.0, 0.0), (0.01, 0.0, 0.0), (0.0, 0.0, 0.0), (-0.01, 0.0, 0.0), (-0.02, 0.0, 0.01), (-0.02, 0.0, 0.0), (0.02, 0.0, 0.0)], [], [(52, 38, 3, 25), (31, 11, 7, 26), (51, 40, 5, 27), (29, 15, 1, 24), (44, 39, 4, 13), (56, 38, 1, 15), (40, 41, 14, 5), (37, 43, 12, 0), (47, 44, 13, 23), (27, 5, 14, 28), (25, 3, 10, 30), (32, 19, 20, 33), (33, 20, 21, 34), (43, 45, 22, 12), (13, 28, 35, 23), (17, 33, 34, 16), (18, 32, 33, 17), (9, 30, 32, 18), (16, 34, 31, 8), (2, 25, 30, 9), (22, 36, 29, 12), (4, 27, 28, 13), (12, 29, 24, 0), (39, 51, 27, 4), (8, 31, 26, 6), (37, 52, 25, 2), (0, 24, 52, 37), (6, 26, 51, 39), (20, 19, 50, 49), (21, 20, 49, 48), (53, 48, 49, 54), (17, 16, 47, 46), (18, 17, 46, 45), (9, 18, 45, 43), (16, 8, 44, 47), (2, 9, 43, 37), (55, 45, 46, 54), (7, 11, 41, 40), (10, 3, 38, 56), (8, 6, 39, 44), (26, 7, 40, 51), (24, 1, 38, 52), (50, 55, 54, 49), (47, 53, 54, 46), (23, 35, 53, 47), (22, 45, 55, 36), (57, 30, 10, 56), (29, 57, 56, 15), (29, 36, 55, 57), (30, 57, 55, 32), (32, 55, 50, 19), (53, 34, 21, 48), (58, 42, 11, 31), (28, 14, 42, 58), (28, 58, 53, 35), (34, 53, 58, 31)])
_uv = me_cube_007.uv_layers.new(name='UVMap')
_uv.uv.foreach_set('vector', [0.8077, 0.8462, 0.7692, 0.8462, 0.7692, 0.8077, 0.8077, 0.8077, 0.2692, 0.1538, 0.2308, 0.1538, 0.2308, 3.095e-09, 0.2692, 5.998e-09, 0.4231, 0.8846, 0.3846, 0.8846, 0.3846, 0.8462, 0.4231, 0.8462, 0.5, 0.6154, 0.4615, 0.6154, 0.4615, 0.4615, 0.5, 0.4615, 0.3462, 0.3077, 0.3462, 0.4615, 0.3077, 0.4615, 0.3077, 0.3077, 0.8077, 0.6538, 0.8077, 0.8077, 0.7692, 0.8077, 0.7692, 0.6538, 0.8846, 0.6154, 0.8846, 0.7692, 0.8462, 0.7692, 0.8462, 0.6154, 0.3462, -2.522e-09, 0.3462, 0.1538, 0.3077, 0.1538, 0.3077, -5.426e-09, 0.3462, 0.2692, 0.3462, 0.3077, 0.3077, 0.3077, 0.3077, 0.2692, 0.5, 0.8462, 0.4615, 0.8462, 0.4615, 0.6923, 0.5, 0.6923, 0.2692, 0.4615, 0.2308, 0.4615, 0.2308, 0.3077, 0.2692, 0.3077, 0.2692, 0.2692, 0.2308, 0.2692, 0.2308, 0.2308, 0.2692, 0.2308, 0.2692, 0.2308, 0.2308, 0.2308, 0.2308, 0.1923, 0.2692, 0.1923, 0.3462, 0.1538, 0.3462, 0.1923, 0.3077, 0.1923, 0.3077, 0.1538, 0.5385, 0.6923, 0.5, 0.6923, 0.5, 0.6538, 0.5385, 0.6538, 0.3077, 0.2308, 0.2692, 0.2308, 0.2692, 0.1923, 0.3077, 0.1923, 0.3077, 0.2692, 0.2692, 0.2692, 0.2692, 0.2308, 0.3077, 0.2308, 0.3077, 0.3077, 0.2692, 0.3077, 0.2692, 0.2692, 0.3077, 0.2692, 0.3077, 0.1923, 0.2692, 0.1923, 0.2692, 0.1538, 0.3077, 0.1538, 0.3077, 0.4615, 0.2692, 0.4615, 0.2692, 0.3077, 0.3077, 0.3077, 0.5385, 0.6538, 0.5, 0.6538, 0.5, 0.6154, 0.5385, 0.6154, 0.5385, 0.8462, 0.5, 0.8462, 0.5, 0.6923, 0.5385, 0.6923, 0.5385, 0.6154, 0.5, 0.6154, 0.5, 0.4615, 0.5385, 0.4615, 0.4615, 0.8846, 0.4231, 0.8846, 0.4231, 0.8462, 0.4615, 0.8462, 0.3077, 0.1538, 0.2692, 0.1538, 0.2692, 5.998e-09, 0.3077, 8.902e-09, 0.8462, 0.8462, 0.8077, 0.8462, 0.8077, 0.8077, 0.8462, 0.8077, 0.8462, 0.8846, 0.8077, 0.8846, 0.8077, 0.8462, 0.8462, 0.8462, 0.4615, 0.9231, 0.4231, 0.9231, 0.4231, 0.8846, 0.4615, 0.8846, 0.9615, 0.2692, 0.9615, 0.3077, 0.9231, 0.3077, 0.9231, 0.2692, 0.9615, 0.2308, 0.9615, 0.2692, 0.9231, 0.2692, 0.9231, 0.2308, 0.3462, 0.9231, 0.3077, 0.9231, 0.3077, 0.8846, 0.3462, 0.8846, 0.3846, 0.2308, 0.3846, 0.2692, 0.3462, 0.2692, 0.3462, 0.2308, 0.3846, 0.1923, 0.3846, 0.2308, 0.3462, 0.2308, 0.3462, 0.1923, 0.3846, 0.1538, 0.3846, 0.1923, 0.3462, 0.1923, 0.3462, 0.1538, 0.3846, 0.2692, 0.3846, 0.3077, 0.3462, 0.3077, 0.3462, 0.2692, 0.3846, 3.816e-10, 0.3846, 0.1538, 0.3462, 0.1538, 0.3462, -2.522e-09, 0.3462, 0.8462, 0.3846, 0.8462, 0.3846, 0.8846, 0.3462, 0.8846, 0.9231, 0.6154, 0.9231, 0.7692, 0.8846, 0.7692, 0.8846, 0.6154, 0.8462, 0.6538, 0.8462, 0.8077, 0.8077, 0.8077, 0.8077, 0.6538, 0.3846, 0.3077, 0.3846, 0.4615, 0.3462, 0.4615, 0.3462, 0.3077, 0.4231, 0.9231, 0.3846, 0.9231, 0.3846, 0.8846, 0.4231, 0.8846, 0.8077, 0.8846, 0.7692, 0.8846, 0.7692, 0.8462, 0.8077, 0.8462, 0.3077, 0.8462, 0.3462, 0.8462, 0.3462, 0.8846, 0.3077, 0.8846, 0.3846, 0.9231, 0.3462, 0.9231, 0.3462, 0.8846, 0.3846, 0.8846, 0.8077, 0.6538, 0.7692, 0.6538, 0.7692, 0.6154, 0.8077, 0.6154, 0.8462, 0.6154, 0.8462, 0.6538, 0.8077, 0.6538, 0.8077, 0.6154, 0.9615, 0.3462, 0.9615, 0.3846, 0.9231, 0.3846, 0.9231, 0.3462, 0.9615, 0.3077, 0.9615, 0.3462, 0.9231, 0.3462, 0.9231, 0.3077, 0.9231, 0.3846, 0.9615, 0.3846, 0.9615, 0.4231, 0.9231, 0.4231, 0.9231, 0.4615, 0.9231, 0.4231, 0.9615, 0.4231, 0.9615, 0.4615, 0.8846, 0.9231, 0.8846, 0.9615, 0.8462, 0.9615, 0.8462, 0.9231, 0.9231, 0.9231, 0.9231, 0.9615, 0.8846, 0.9615, 0.8846, 0.9231, 0.9615, 0.6538, 0.9231, 0.6538, 0.9231, 0.6154, 0.9615, 0.6154, 0.9615, 0.6923, 0.9231, 0.6923, 0.9231, 0.6538, 0.9615, 0.6538, 0.9615, 0.7692, 0.9615, 0.8077, 0.9231, 0.8077, 0.9231, 0.7692, 0.9231, 0.8462, 0.9231, 0.8077, 0.9615, 0.8077, 0.9615, 0.8462])
me_cube_007.materials.append(mat_material)
me_cube_007.update()
me_cube_009 = bpy.data.meshes.new('Cube.009')
me_cube_009.from_pydata([(-0.06, 3.725e-09, -5.588e-09), (-0.06, 3.725e-09, 0.02), (-0.06, 0.02, -5.588e-09), (-0.06, 0.02, 0.02), (0.06, 3.725e-09, -5.588e-09), (0.06, 3.725e-09, 0.02), (0.06, 0.02, -5.588e-09), (0.06, 0.02, 0.02), (0.02, 0.02, -5.588e-09), (-0.02, 0.02, -5.588e-09), (-0.02, 0.02, 0.02), (0.02, 0.02, 0.02), (-0.02, 3.725e-09, -5.588e-09), (0.02, 3.725e-09, -5.588e-09), (0.02, 3.725e-09, 0.02), (-0.02, 3.725e-09, 0.02), (0.01, 0.02, -5.588e-09), (9.955e-09, 0.02, -5.588e-09), (-0.01, 0.02, -5.588e-09), (-0.01, 0.02, 0.02), (0.01, 0.02, 0.02), (-0.01, 3.725e-09, -5.588e-09), (1.415e-08, 3.725e-09, -5.588e-09), (0.01, 0.01, 0.01), (0.02, 0.01, 0.01), (-0.01, 3.725e-09, 0.02), (-0.06, 3.725e-09, 0.01), (-0.06, 0.02, 0.01), (0.06, 0.02, 0.01), (0.06, 3.725e-09, 0.01), (0.02, 3.725e-09, 0.01), (-0.02, 3.725e-09, 0.01), (-0.02, 0.02, 0.01), (0.02, 0.02, 0.01), (-0.01, 0.02, 0.01), (1.205e-08, 0.02, 0.01), (0.01, 0.02, 0.01), (1.205e-08, 0.01, 0.01), (1.205e-08, 3.725e-09, 0.01), (-0.01, 3.725e-09, 0.01), (-0.06, 0.01, -5.588e-09), (-0.06, 0.01, 0.02), (0.06, 0.01, -5.588e-09), (0.06, 0.01, 0.02), (0.02, 0.01, 0.02), (-0.02, 0.01, 0.02), (-0.02, 0.01, -5.588e-09), (0.02, 0.01, -5.588e-09), (-0.01, 0.01, -5.588e-09), (1.205e-08, 0.01, -5.588e-09), (0.01, 0.01, -5.588e-09), (0.01, 0.01, 0.02), (-0.01, 0.01, 0.01), (-0.01, 0.01, 0.02), (0.06, 0.01, 0.01), (-0.06, 0.01, 0.01)], [], [(55, 41, 3, 27), (33, 11, 7, 28), (54, 43, 5, 29), (31, 15, 1, 26), (47, 42, 4, 13), (45, 41, 1, 15), (43, 44, 14, 5), (53, 45, 15, 25), (40, 46, 12, 0), (29, 5, 14, 30), (39, 25, 15, 31), (27, 3, 10, 32), (36, 20, 11, 33), (32, 10, 19, 34), (52, 34, 19, 53), (52, 53, 25, 39), (47, 13, 30, 24), (44, 24, 30, 14), (46, 48, 21, 12), (48, 49, 22, 21), (23, 36, 35, 37), (37, 49, 50, 23), (23, 51, 20, 36), (38, 22, 49, 37), (22, 38, 39, 21), (47, 24, 23, 50), (24, 44, 51, 23), (17, 35, 36, 16), (18, 34, 35, 17), (9, 32, 34, 18), (16, 36, 33, 8), (2, 27, 32, 9), (21, 39, 31, 12), (4, 29, 30, 13), (12, 31, 26, 0), (42, 54, 29, 4), (8, 33, 28, 6), (40, 55, 27, 2), (0, 26, 55, 40), (6, 28, 54, 42), (38, 37, 52, 39), (37, 35, 34, 52), (11, 20, 51, 44), (17, 16, 50, 49), (18, 17, 49, 48), (9, 18, 48, 46), (16, 8, 47, 50), (2, 9, 46, 40), (19, 10, 45, 53), (7, 11, 44, 43), (10, 3, 41, 45), (8, 6, 42, 47), (28, 7, 43, 54), (26, 1, 41, 55)])
_uv = me_cube_009.uv_layers.new(name='UVMap')
_uv.uv.foreach_set('vector', [0.5769, 0.8846, 0.5385, 0.8846, 0.5385, 0.8462, 0.5769, 0.8462, 0.1154, 0.6154, 0.07692, 0.6154, 0.07692, 0.4615, 0.1154, 0.4615, 0.5, 0.8846, 0.4615, 0.8846, 0.4615, 0.8462, 0.5, 0.8462, 0.5769, 0.6154, 0.5385, 0.6154, 0.5385, 0.4615, 0.5769, 0.4615, 0.03846, 0.7692, 0.03846, 0.9231, -3.095e-09, 0.9231, 8.521e-09, 0.7692, 0.4231, 0.6923, 0.4231, 0.8462, 0.3846, 0.8462, 0.3846, 0.6923, 0.6538, 0.6538, 0.6538, 0.8077, 0.6154, 0.8077, 0.6154, 0.6538, 0.4231, 0.6538, 0.4231, 0.6923, 0.3846, 0.6923, 0.3846, 0.6538, 0.03846, 0.4615, 0.03846, 0.6154, 2.014e-08, 0.6154, 3.175e-08, 0.4615, 0.8846, 0.4615, 0.8462, 0.4615, 0.8462, 0.3077, 0.8846, 0.3077, 0.5769, 0.6538, 0.5385, 0.6538, 0.5385, 0.6154, 0.5769, 0.6154, 0.1154, 0.9231, 0.07692, 0.9231, 0.07692, 0.7692, 0.1154, 0.7692, 0.1154, 0.6538, 0.07692, 0.6538, 0.07692, 0.6154, 0.1154, 0.6154, 0.1154, 0.7692, 0.07692, 0.7692, 0.07692, 0.7308, 0.1154, 0.7308, 0.9615, 0.1923, 0.9615, 0.2308, 0.9231, 0.2308, 0.9231, 0.1923, 0.9615, 0.1923, 0.9231, 0.1923, 0.9231, 0.1538, 0.9615, 0.1538, 0.9615, 0.9231, 0.9231, 0.9231, 0.9231, 0.8846, 0.9615, 0.8846, 0.9615, 0.8462, 0.9615, 0.8846, 0.9231, 0.8846, 0.9231, 0.8462, 0.03846, 0.6154, 0.03846, 0.6538, 1.723e-08, 0.6538, 2.014e-08, 0.6154, 0.03846, 0.6538, 0.03846, 0.6923, 1.433e-08, 0.6923, 1.723e-08, 0.6538, 0.2692, 0.9231, 0.3077, 0.9231, 0.3077, 0.9615, 0.2692, 0.9615, 0.8077, 0.8846, 0.8462, 0.8846, 0.8462, 0.9231, 0.8077, 0.9231, 0.8077, 1.0, 0.8077, 0.9615, 0.8462, 0.9615, 0.8462, 1.0, 0.9231, 0.9231, 0.9615, 0.9231, 0.9615, 0.9615, 0.9231, 0.9615, 0.6154, 0.6923, 0.5769, 0.6923, 0.5769, 0.6538, 0.6154, 0.6538, 0.8462, 0.9615, 0.8077, 0.9615, 0.8077, 0.9231, 0.8462, 0.9231, 0.8077, 0.9615, 0.7692, 0.9615, 0.7692, 0.9231, 0.8077, 0.9231, 0.1538, 0.6923, 0.1154, 0.6923, 0.1154, 0.6538, 0.1538, 0.6538, 0.1538, 0.7308, 0.1154, 0.7308, 0.1154, 0.6923, 0.1538, 0.6923, 0.1538, 0.7692, 0.1154, 0.7692, 0.1154, 0.7308, 0.1538, 0.7308, 0.1538, 0.6538, 0.1154, 0.6538, 0.1154, 0.6154, 0.1538, 0.6154, 0.1538, 0.9231, 0.1154, 0.9231, 0.1154, 0.7692, 0.1538, 0.7692, 0.6154, 0.6538, 0.5769, 0.6538, 0.5769, 0.6154, 0.6154, 0.6154, 0.9231, 0.4615, 0.8846, 0.4615, 0.8846, 0.3077, 0.9231, 0.3077, 0.6154, 0.6154, 0.5769, 0.6154, 0.5769, 0.4615, 0.6154, 0.4615, 0.5385, 0.8846, 0.5, 0.8846, 0.5, 0.8462, 0.5385, 0.8462, 0.1538, 0.6154, 0.1154, 0.6154, 0.1154, 0.4615, 0.1538, 0.4615, 0.6154, 0.8846, 0.5769, 0.8846, 0.5769, 0.8462, 0.6154, 0.8462, 0.6154, 0.9231, 0.5769, 0.9231, 0.5769, 0.8846, 0.6154, 0.8846, 0.5385, 0.9231, 0.5, 0.9231, 0.5, 0.8846, 0.5385, 0.8846, 0.2308, 0.9615, 0.2692, 0.9615, 0.2692, 1.0, 0.2308, 1.0, 0.2692, 0.9615, 0.3077, 0.9615, 0.3077, 1.0, 0.2692, 1.0, 0.6923, 0.8077, 0.6923, 0.8462, 0.6538, 0.8462, 0.6538, 0.8077, 0.07692, 0.6923, 0.07692, 0.7308, 0.03846, 0.7308, 0.03846, 0.6923, 0.07692, 0.6538, 0.07692, 0.6923, 0.03846, 0.6923, 0.03846, 0.6538, 0.07692, 0.6154, 0.07692, 0.6538, 0.03846, 0.6538, 0.03846, 0.6154, 0.07692, 0.7308, 0.07692, 0.7692, 0.03846, 0.7692, 0.03846, 0.7308, 0.07692, 0.4615, 0.07692, 0.6154, 0.03846, 0.6154, 0.03846, 0.4615, 0.4615, 0.6538, 0.4615, 0.6923, 0.4231, 0.6923, 0.4231, 0.6538, 0.6923, 0.6538, 0.6923, 0.8077, 0.6538, 0.8077, 0.6538, 0.6538, 0.4615, 0.6923, 0.4615, 0.8462, 0.4231, 0.8462, 0.4231, 0.6923, 0.07692, 0.7692, 0.07692, 0.9231, 0.03846, 0.9231, 0.03846, 0.7692, 0.5, 0.9231, 0.4615, 0.9231, 0.4615, 0.8846, 0.5, 0.8846, 0.5769, 0.9231, 0.5385, 0.9231, 0.5385, 0.8846, 0.5769, 0.8846])
me_cube_009.materials.append(mat_material)
me_cube_009.update()
me_cube_010 = bpy.data.meshes.new('Cube.010')
me_cube_010.from_pydata([(-0.07, 5.588e-09, -0.01), (-0.07, 5.588e-09, 0.01), (-0.07, 0.02, -0.01), (-0.07, 0.02, 0.01), (0.05, 5.588e-09, -0.01), (0.05, 5.588e-09, 0.01), (0.05, 0.02, -0.01), (0.05, 0.02, 0.01), (0.01, 0.02, -0.01), (-0.03, 0.02, -0.01), (-0.03, 0.02, 0.01), (0.01, 0.02, 0.01), (-0.03, 5.588e-09, -0.01), (0.01, 5.588e-09, -0.01), (0.01, 5.588e-09, 0.01), (-0.03, 5.588e-09, 0.01), (-2.095e-09, 0.02, -0.01), (-0.01, 0.02, -0.01), (-0.02, 0.02, -0.01), (-0.02, 0.02, 0.01), (6.985e-10, 0.02, 0.01), (-0.01, 5.588e-09, -0.01), (6.985e-10, 5.588e-09, -0.01), (-2.095e-09, 5.588e-09, 0.01), (-0.02, 0.01, -3.084e-09), (-0.03, 0.01, -3.084e-09), (-0.07, 5.588e-09, -3.084e-09), (-0.07, 0.02, -3.084e-09), (0.05, 0.02, -3.084e-09), (0.05, 5.588e-09, -3.084e-09), (0.01, 5.588e-09, -3.084e-09), (-0.03, 5.588e-09, -3.084e-09), (-0.03, 0.02, -3.084e-09), (0.01, 0.02, -3.084e-09), (-0.02, 0.02, -3.084e-09), (-0.01, 0.02, -3.084e-09), (-6.985e-10, 0.02, -3.084e-09), (-6.985e-10, 5.588e-09, -3.084e-09), (-0.01, 5.588e-09, -3.084e-09), (-6.985e-10, 0.01, -3.084e-09), (-0.07, 0.01, -0.01), (-0.07, 0.01, 0.01), (0.05, 0.01, -0.01), (0.05, 0.01, 0.01), (0.01, 0.01, 0.01), (-0.03, 0.01, 0.01), (-0.03, 0.01, -0.01), (0.01, 0.01, -0.01), (-0.02, 0.01, -0.01), (-0.01, 0.01, -0.01), (-6.985e-10, 0.01, -0.01), (-6.985e-10, 0.01, 0.01), (-0.01, 0.01, -3.084e-09), (-0.02, 0.01, 0.01), (0.05, 0.01, -3.084e-09), (-0.07, 0.01, -3.084e-09)], [], [(55, 41, 3, 27), (33, 11, 7, 28), (54, 43, 5, 29), (31, 15, 1, 26), (47, 42, 4, 13), (45, 41, 1, 15), (43, 44, 14, 5), (40, 46, 12, 0), (50, 47, 13, 22), (29, 5, 14, 30), (27, 3, 10, 32), (36, 20, 11, 33), (32, 10, 19, 34), (46, 25, 31, 12), (45, 15, 31, 25), (30, 14, 23, 37), (39, 37, 23, 51), (39, 51, 20, 36), (24, 48, 49, 52), (52, 35, 34, 24), (49, 50, 22, 21), (44, 51, 23, 14), (24, 34, 19, 53), (38, 52, 49, 21), (45, 25, 24, 53), (22, 37, 38, 21), (13, 30, 37, 22), (17, 35, 36, 16), (18, 34, 35, 17), (9, 32, 34, 18), (16, 36, 33, 8), (2, 27, 32, 9), (25, 46, 48, 24), (4, 29, 30, 13), (12, 31, 26, 0), (42, 54, 29, 4), (8, 33, 28, 6), (40, 55, 27, 2), (0, 26, 55, 40), (6, 28, 54, 42), (37, 39, 52, 38), (39, 36, 35, 52), (11, 20, 51, 44), (17, 16, 50, 49), (18, 17, 49, 48), (9, 18, 48, 46), (16, 8, 47, 50), (2, 9, 46, 40), (19, 10, 45, 53), (7, 11, 44, 43), (10, 3, 41, 45), (8, 6, 42, 47), (28, 7, 43, 54), (26, 1, 41, 55)])
_uv = me_cube_010.uv_layers.new(name='UVMap')
_uv.uv.foreach_set('vector', [0.6538, 0.8846, 0.6154, 0.8846, 0.6154, 0.8462, 0.6538, 0.8462, 0.4231, 0.1538, 0.3846, 0.1538, 0.3846, 3.816e-10, 0.4231, 3.285e-09, 0.1923, 0.9615, 0.1538, 0.9615, 0.1538, 0.9231, 0.1923, 0.9231, 0.8846, 0.6154, 0.8462, 0.6154, 0.8462, 0.4615, 0.8846, 0.4615, 0.5, 0.3077, 0.5, 0.4615, 0.4615, 0.4615, 0.4615, 0.3077, 0.4231, 0.5, 0.4231, 0.6538, 0.3846, 0.6538, 0.3846, 0.5, 0.6538, 0.4615, 0.6538, 0.6154, 0.6154, 0.6154, 0.6154, 0.4615, 0.5, 9.093e-09, 0.5, 0.1538, 0.4615, 0.1538, 0.4615, 6.189e-09, 0.5, 0.2692, 0.5, 0.3077, 0.4615, 0.3077, 0.4615, 0.2692, 0.3462, 0.6923, 0.3077, 0.6923, 0.3077, 0.5385, 0.3462, 0.5385, 0.4231, 0.4615, 0.3846, 0.4615, 0.3846, 0.3077, 0.4231, 0.3077, 0.4231, 0.1923, 0.3846, 0.1923, 0.3846, 0.1538, 0.4231, 0.1538, 0.4231, 0.3077, 0.3846, 0.3077, 0.3846, 0.2692, 0.4231, 0.2692, 0.5385, 1.0, 0.5385, 0.9615, 0.5769, 0.9615, 0.5769, 1.0, 0.5385, 0.9231, 0.5769, 0.9231, 0.5769, 0.9615, 0.5385, 0.9615, 0.3462, 0.5385, 0.3077, 0.5385, 0.3077, 0.5, 0.3462, 0.5, 0.9615, 0.5769, 0.9615, 0.6154, 0.9231, 0.6154, 0.9231, 0.5769, 0.9615, 0.5769, 0.9231, 0.5769, 0.9231, 0.5385, 0.9615, 0.5385, 0.4231, 0.9615, 0.4615, 0.9615, 0.4615, 1.0, 0.4231, 1.0, 0.1154, 0.9615, 0.1538, 0.9615, 0.1538, 1.0, 0.1154, 1.0, 0.5, 0.2308, 0.5, 0.2692, 0.4615, 0.2692, 0.4615, 0.2308, 0.6538, 0.6154, 0.6538, 0.6538, 0.6154, 0.6538, 0.6154, 0.6154, 0.8846, 1.0, 0.8462, 1.0, 0.8462, 0.9615, 0.8846, 0.9615, 0.9231, 1.0, 0.9231, 0.9615, 0.9615, 0.9615, 0.9615, 1.0, 0.3846, 0.9231, 0.4231, 0.9231, 0.4231, 0.9615, 0.3846, 0.9615, 0.3846, 0.5, 0.3462, 0.5, 0.3462, 0.4615, 0.3846, 0.4615, 0.3846, 0.5385, 0.3462, 0.5385, 0.3462, 0.5, 0.3846, 0.5, 0.4615, 0.2308, 0.4231, 0.2308, 0.4231, 0.1923, 0.4615, 0.1923, 0.4615, 0.2692, 0.4231, 0.2692, 0.4231, 0.2308, 0.4615, 0.2308, 0.4615, 0.3077, 0.4231, 0.3077, 0.4231, 0.2692, 0.4615, 0.2692, 0.4615, 0.1923, 0.4231, 0.1923, 0.4231, 0.1538, 0.4615, 0.1538, 0.4615, 0.4615, 0.4231, 0.4615, 0.4231, 0.3077, 0.4615, 0.3077, 0.4231, 0.9231, 0.4615, 0.9231, 0.4615, 0.9615, 0.4231, 0.9615, 0.3846, 0.6923, 0.3462, 0.6923, 0.3462, 0.5385, 0.3846, 0.5385, 0.9231, 0.6154, 0.8846, 0.6154, 0.8846, 0.4615, 0.9231, 0.4615, 0.2308, 0.9615, 0.1923, 0.9615, 0.1923, 0.9231, 0.2308, 0.9231, 0.4615, 0.1538, 0.4231, 0.1538, 0.4231, 3.285e-09, 0.4615, 6.189e-09, 0.6923, 0.8846, 0.6538, 0.8846, 0.6538, 0.8462, 0.6923, 0.8462, 0.6923, 0.9231, 0.6538, 0.9231, 0.6538, 0.8846, 0.6923, 0.8846, 0.2308, 1.0, 0.1923, 1.0, 0.1923, 0.9615, 0.2308, 0.9615, 0.07692, 0.9231, 0.1154, 0.9231, 0.1154, 0.9615, 0.07692, 0.9615, 0.1154, 0.9231, 0.1538, 0.9231, 0.1538, 0.9615, 0.1154, 0.9615, 0.6923, 0.6154, 0.6923, 0.6538, 0.6538, 0.6538, 0.6538, 0.6154, 0.5385, 0.2308, 0.5385, 0.2692, 0.5, 0.2692, 0.5, 0.2308, 0.5385, 0.1923, 0.5385, 0.2308, 0.5, 0.2308, 0.5, 0.1923, 0.5385, 0.1538, 0.5385, 0.1923, 0.5, 0.1923, 0.5, 0.1538, 0.5385, 0.2692, 0.5385, 0.3077, 0.5, 0.3077, 0.5, 0.2692, 0.5385, 1.2e-08, 0.5385, 0.1538, 0.5, 0.1538, 0.5, 9.093e-09, 0.4615, 0.4615, 0.4615, 0.5, 0.4231, 0.5, 0.4231, 0.4615, 0.6923, 0.4615, 0.6923, 0.6154, 0.6538, 0.6154, 0.6538, 0.4615, 0.4615, 0.5, 0.4615, 0.6538, 0.4231, 0.6538, 0.4231, 0.5, 0.5385, 0.3077, 0.5385, 0.4615, 0.5, 0.4615, 0.5, 0.3077, 0.1923, 1.0, 0.1538, 1.0, 0.1538, 0.9615, 0.1923, 0.9615, 0.6538, 0.9231, 0.6154, 0.9231, 0.6154, 0.8846, 0.6538, 0.8846])
me_cube_010.materials.append(mat_material)
me_cube_010.update()
me_cube_011 = bpy.data.meshes.new('Cube.011')
me_cube_011.from_pydata([(-0.07, -0.01, -0.02), (-0.07, -0.01, 1.863e-09), (-0.07, 0.01, -0.02), (-0.07, 0.01, 1.863e-09), (0.05, -0.01, -0.02), (0.05, -0.01, 1.863e-09), (0.05, 0.01, -0.02), (0.05, 0.01, 1.863e-09), (0.01, 0.01, -0.02), (-0.03, 0.01, -0.02), (-0.03, 0.01, 1.863e-09), (0.01, 0.01, 1.863e-09), (-0.03, -0.01, -0.02), (0.01, -0.01, -0.02), (0.01, -0.01, 1.863e-09), (-0.03, -0.01, 1.863e-09), (-3.492e-09, 0.01, -0.02), (-0.01, 0.01, -0.02), (-0.02, 0.01, -0.02), (-0.02, 2.054e-08, -0.01), (0.01, 2.054e-08, -0.01), (-2.095e-09, 2.054e-08, -0.01), (-0.02, -0.01, -0.02), (-0.01, -0.01, -0.02), (-6.985e-10, -0.01, -0.02), (-0.07, -0.01, -0.01), (-0.07, 0.01, -0.01), (0.05, 0.01, -0.01), (0.05, -0.01, -0.01), (0.01, -0.01, -0.01), (-0.03, -0.01, -0.01), (-0.03, 0.01, -0.01), (0.01, 0.01, -0.01), (-0.02, 0.01, -0.01), (-0.01, 0.01, -0.01), (-2.095e-09, 0.01, -0.01), (-2.095e-09, -0.01, -0.01), (-0.01, -0.01, -0.01), (-0.02, -0.01, -0.01), (-0.07, 2.054e-08, -0.02), (-0.07, 2.054e-08, 1.863e-09), (0.05, 2.054e-08, -0.02), (0.05, 2.054e-08, 1.863e-09), (0.01, 2.054e-08, 1.863e-09), (-0.03, 2.054e-08, 1.863e-09), (-0.03, 2.054e-08, -0.02), (0.01, 2.054e-08, -0.02), (-0.02, 2.054e-08, -0.02), (-0.01, 2.054e-08, -0.02), (-2.095e-09, 2.054e-08, -0.02), (-0.03, 2.054e-08, -0.01), (-0.01, 2.054e-08, -0.01), (0.05, 2.054e-08, -0.01), (-0.07, 2.054e-08, -0.01)], [], [(53, 40, 3, 26), (32, 11, 7, 27), (52, 42, 5, 28), (30, 15, 1, 25), (46, 41, 4, 13), (44, 40, 1, 15), (42, 43, 14, 5), (39, 45, 12, 0), (49, 46, 13, 24), (28, 5, 14, 29), (26, 3, 10, 31), (33, 19, 51, 34), (19, 38, 37, 51), (35, 21, 20, 32), (21, 36, 29, 20), (45, 47, 22, 12), (47, 48, 23, 22), (48, 49, 24, 23), (30, 50, 44, 15), (50, 31, 10, 44), (23, 37, 38, 22), (24, 36, 37, 23), (13, 29, 36, 24), (17, 34, 35, 16), (18, 33, 34, 17), (9, 31, 33, 18), (16, 35, 32, 8), (2, 26, 31, 9), (22, 38, 30, 12), (4, 28, 29, 13), (12, 30, 25, 0), (41, 52, 28, 4), (8, 32, 27, 6), (39, 53, 26, 2), (0, 25, 53, 39), (6, 27, 52, 41), (21, 51, 37, 36), (34, 51, 21, 35), (43, 20, 29, 14), (17, 16, 49, 48), (18, 17, 48, 47), (9, 18, 47, 45), (16, 8, 46, 49), (2, 9, 45, 39), (11, 32, 20, 43), (7, 11, 43, 42), (10, 3, 40, 44), (8, 6, 41, 46), (27, 7, 42, 52), (25, 1, 40, 53), (50, 30, 38, 19), (33, 31, 50, 19)])
_uv = me_cube_011.uv_layers.new(name='UVMap')
_uv.uv.foreach_set('vector', [0.03846, 0.9615, 0.03846, 0.9231, 0.07692, 0.9231, 0.07692, 0.9615, 0.03846, 0.1538, 2.44e-08, 0.1538, 3.601e-08, 2.719e-15, 0.03846, 2.904e-09, 0.7308, 0.8846, 0.6923, 0.8846, 0.6923, 0.8462, 0.7308, 0.8462, 0.1154, 0.1538, 0.07692, 0.1538, 0.07692, 5.808e-09, 0.1154, 8.711e-09, 0.1923, 0.3077, 0.1923, 0.4615, 0.1538, 0.4615, 0.1538, 0.3077, 0.3462, 0.6923, 0.3462, 0.8462, 0.3077, 0.8462, 0.3077, 0.6923, 0.5769, 0.6923, 0.5769, 0.8462, 0.5385, 0.8462, 0.5385, 0.6923, 0.1923, -1.414e-08, 0.1923, 0.1538, 0.1538, 0.1538, 0.1538, -1.704e-08, 0.1923, 0.2692, 0.1923, 0.3077, 0.1538, 0.3077, 0.1538, 0.2692, 0.1154, 0.4615, 0.07692, 0.4615, 0.07692, 0.3077, 0.1154, 0.3077, 0.03846, 0.4615, 1.166e-09, 0.4615, 1.278e-08, 0.3077, 0.03846, 0.3077, 0.8462, 0.5769, 0.8077, 0.5769, 0.8077, 0.5385, 0.8462, 0.5385, 0.8077, 0.5769, 0.7692, 0.5769, 0.7692, 0.5385, 0.8077, 0.5385, 0.8462, 0.5, 0.8077, 0.5, 0.8077, 0.4615, 0.8462, 0.4615, 0.8077, 0.5, 0.7692, 0.5, 0.7692, 0.4615, 0.8077, 0.4615, 0.1923, 0.1538, 0.1923, 0.1923, 0.1538, 0.1923, 0.1538, 0.1538, 0.1923, 0.1923, 0.1923, 0.2308, 0.1538, 0.2308, 0.1538, 0.1923, 0.1923, 0.2308, 0.1923, 0.2692, 0.1538, 0.2692, 0.1538, 0.2308, 0.9615, 3.677e-08, 0.9615, 0.03846, 0.9231, 0.03846, 0.9231, 3.029e-08, 0.9615, 0.03846, 0.9615, 0.07692, 0.9231, 0.07692, 0.9231, 0.03846, 0.1538, 0.2308, 0.1154, 0.2308, 0.1154, 0.1923, 0.1538, 0.1923, 0.1538, 0.2692, 0.1154, 0.2692, 0.1154, 0.2308, 0.1538, 0.2308, 0.1538, 0.3077, 0.1154, 0.3077, 0.1154, 0.2692, 0.1538, 0.2692, 0.07692, 0.2308, 0.03846, 0.2308, 0.03846, 0.1923, 0.07692, 0.1923, 0.07692, 0.2692, 0.03846, 0.2692, 0.03846, 0.2308, 0.07692, 0.2308, 0.07692, 0.3077, 0.03846, 0.3077, 0.03846, 0.2692, 0.07692, 0.2692, 0.07692, 0.1923, 0.03846, 0.1923, 0.03846, 0.1538, 0.07692, 0.1538, 0.07692, 0.4615, 0.03846, 0.4615, 0.03846, 0.3077, 0.07692, 0.3077, 0.1538, 0.1923, 0.1154, 0.1923, 0.1154, 0.1538, 0.1538, 0.1538, 0.1538, 0.4615, 0.1154, 0.4615, 0.1154, 0.3077, 0.1538, 0.3077, 0.1538, 0.1538, 0.1154, 0.1538, 0.1154, 8.711e-09, 0.1538, 1.162e-08, 0.7692, 0.8846, 0.7308, 0.8846, 0.7308, 0.8462, 0.7692, 0.8462, 0.07692, 0.1538, 0.03846, 0.1538, 0.03846, 2.904e-09, 0.07692, 5.808e-09, 0.03846, 1.0, 0.03846, 0.9615, 0.07692, 0.9615, 0.07692, 1.0, 7.164e-08, 1.0, 7.164e-08, 0.9615, 0.03846, 0.9615, 0.03846, 1.0, 0.7692, 0.9231, 0.7308, 0.9231, 0.7308, 0.8846, 0.7692, 0.8846, 0.8077, 0.5, 0.8077, 0.5385, 0.7692, 0.5385, 0.7692, 0.5, 0.8462, 0.5385, 0.8077, 0.5385, 0.8077, 0.5, 0.8462, 0.5, 0.9231, 0.1154, 0.9615, 0.1154, 0.9615, 0.1538, 0.9231, 0.1538, 0.2308, 0.2308, 0.2308, 0.2692, 0.1923, 0.2692, 0.1923, 0.2308, 0.2308, 0.1923, 0.2308, 0.2308, 0.1923, 0.2308, 0.1923, 0.1923, 0.2308, 0.1538, 0.2308, 0.1923, 0.1923, 0.1923, 0.1923, 0.1538, 0.2308, 0.2692, 0.2308, 0.3077, 0.1923, 0.3077, 0.1923, 0.2692, 0.2308, -1.123e-08, 0.2308, 0.1538, 0.1923, 0.1538, 0.1923, -1.414e-08, 0.9231, 0.07692, 0.9615, 0.07692, 0.9615, 0.1154, 0.9231, 0.1154, 0.6154, 0.6923, 0.6154, 0.8462, 0.5769, 0.8462, 0.5769, 0.6923, 0.3846, 0.6923, 0.3846, 0.8462, 0.3462, 0.8462, 0.3462, 0.6923, 0.2308, 0.3077, 0.2308, 0.4615, 0.1923, 0.4615, 0.1923, 0.3077, 0.7308, 0.9231, 0.6923, 0.9231, 0.6923, 0.8846, 0.7308, 0.8846, 7.164e-08, 0.9615, 7.164e-08, 0.9231, 0.03846, 0.9231, 0.03846, 0.9615, 0.8077, 0.6154, 0.7692, 0.6154, 0.7692, 0.5769, 0.8077, 0.5769, 0.8462, 0.5769, 0.8462, 0.6154, 0.8077, 0.6154, 0.8077, 0.5769])
me_cube_011.materials.append(mat_material)
me_cube_011.update()
me_cube_012 = bpy.data.meshes.new('Cube.012')
me_cube_012.from_pydata([(-0.06, -0.02, -0.02), (-0.06, -0.02, -1.583e-08), (-0.06, -4.657e-09, -0.02), (-0.06, -4.657e-09, -1.583e-08), (0.06, -0.02, -0.02), (0.06, -0.02, -1.583e-08), (0.06, -4.657e-09, -0.02), (0.06, -4.657e-09, -1.583e-08), (0.02, -4.657e-09, -0.02), (-0.02, -4.657e-09, -0.02), (-0.02, -4.657e-09, -1.583e-08), (0.02, -4.657e-09, -1.583e-08), (-0.02, -0.02, -0.02), (0.02, -0.02, -0.02), (0.02, -0.02, -1.583e-08), (-0.02, -0.02, -1.583e-08), (0.01, -4.657e-09, -0.02), (9.08e-09, -4.657e-09, -0.02), (-0.01, -4.657e-09, -0.02), (-0.01, -0.02, -0.02), (0.01, -0.02, -0.02), (-0.06, -0.02, -0.01), (-0.06, -4.657e-09, -0.01), (0.06, -4.657e-09, -0.01), (0.06, -0.02, -0.01), (0.02, -0.02, -0.01), (-0.02, -0.02, -0.01), (-0.02, -4.657e-09, -0.01), (0.02, -4.657e-09, -0.01), (-0.01, -4.657e-09, -0.01), (1.118e-08, -4.657e-09, -0.01), (0.01, -4.657e-09, -0.01), (0.01, -0.02, -0.01), (0.02, -0.01, -0.01), (-0.01, -0.02, -0.01), (-0.06, -0.01, -0.02), (-0.06, -0.01, -1.583e-08), (0.06, -0.01, -0.02), (0.06, -0.01, -1.583e-08), (0.02, -0.01, -1.583e-08), (-0.02, -0.01, -1.583e-08), (-0.02, -0.01, -0.02), (0.02, -0.01, -0.02), (-0.01, -0.01, -0.02), (1.118e-08, -0.01, -0.02), (0.01, -0.01, -0.02), (0.01, -0.01, -0.01), (-0.02, -0.01, -0.01), (-0.01, -0.01, -0.01), (0.06, -0.01, -0.01), (-0.06, -0.01, -0.01), (1.118e-08, -0.01, -0.01)], [], [(50, 36, 3, 22), (28, 11, 7, 23), (49, 38, 5, 24), (26, 15, 1, 21), (42, 37, 4, 13), (40, 36, 1, 15), (38, 39, 14, 5), (35, 41, 12, 0), (45, 42, 13, 20), (24, 5, 14, 25), (22, 3, 10, 27), (41, 43, 19, 12), (39, 33, 25, 14), (28, 33, 39, 11), (27, 10, 40, 47), (15, 26, 47, 40), (34, 19, 43, 48), (32, 46, 45, 20), (13, 25, 32, 20), (17, 30, 31, 16), (18, 29, 30, 17), (9, 27, 29, 18), (16, 31, 28, 8), (2, 22, 27, 9), (19, 34, 26, 12), (4, 24, 25, 13), (12, 26, 21, 0), (37, 49, 24, 4), (8, 28, 23, 6), (35, 50, 22, 2), (0, 21, 50, 35), (6, 23, 49, 37), (25, 33, 46, 32), (27, 47, 48, 29), (47, 26, 34, 48), (17, 16, 45, 44), (18, 17, 44, 43), (9, 18, 43, 41), (16, 8, 42, 45), (2, 9, 41, 35), (33, 28, 31, 46), (7, 11, 39, 38), (10, 3, 36, 40), (8, 6, 37, 42), (23, 7, 38, 49), (21, 1, 36, 50), (46, 51, 44, 45), (48, 43, 44, 51), (29, 48, 51, 30), (30, 51, 46, 31)])
_uv = me_cube_012.uv_layers.new(name='UVMap')
_uv.uv.foreach_set('vector', [0.3462, 0.9615, 0.3462, 0.9231, 0.3846, 0.9231, 0.3846, 0.9615, 0.1923, 0.6154, 0.1538, 0.6154, 0.1538, 0.4615, 0.1923, 0.4615, 0.7308, 0.9615, 0.6923, 0.9615, 0.6923, 0.9231, 0.7308, 0.9231, 0.7308, 0.6154, 0.6923, 0.6154, 0.6923, 0.4615, 0.7308, 0.4615, 0.2692, 0.7692, 0.2692, 0.9231, 0.2308, 0.9231, 0.2308, 0.7692, 0.8846, 0.1538, 0.8846, 0.3077, 0.8462, 0.3077, 0.8462, 0.1538, 0.8846, 2.38e-08, 0.8846, 0.1538, 0.8462, 0.1538, 0.8462, 2.09e-08, 0.2692, 0.4615, 0.2692, 0.6154, 0.2308, 0.6154, 0.2308, 0.4615, 0.2692, 0.7308, 0.2692, 0.7692, 0.2308, 0.7692, 0.2308, 0.7308, 0.7308, 0.8462, 0.6923, 0.8462, 0.6923, 0.6923, 0.7308, 0.6923, 0.1923, 0.9231, 0.1538, 0.9231, 0.1538, 0.7692, 0.1923, 0.7692, 0.2692, 0.6154, 0.2692, 0.6538, 0.2308, 0.6538, 0.2308, 0.6154, 0.9231, 0.5, 0.9615, 0.5, 0.9615, 0.5385, 0.9231, 0.5385, 0.9615, 0.4615, 0.9615, 0.5, 0.9231, 0.5, 0.9231, 0.4615, 0.9615, 0.7692, 0.9231, 0.7692, 0.9231, 0.7308, 0.9615, 0.7308, 0.9231, 0.6923, 0.9615, 0.6923, 0.9615, 0.7308, 0.9231, 0.7308, 0.8846, 0.9615, 0.9231, 0.9615, 0.9231, 1.0, 0.8846, 1.0, 0.9615, 2.507e-08, 1.0, 2.507e-08, 1.0, 0.03846, 0.9615, 0.03846, 0.7692, 0.6923, 0.7308, 0.6923, 0.7308, 0.6538, 0.7692, 0.6538, 0.2308, 0.6923, 0.1923, 0.6923, 0.1923, 0.6538, 0.2308, 0.6538, 0.2308, 0.7308, 0.1923, 0.7308, 0.1923, 0.6923, 0.2308, 0.6923, 0.2308, 0.7692, 0.1923, 0.7692, 0.1923, 0.7308, 0.2308, 0.7308, 0.2308, 0.6538, 0.1923, 0.6538, 0.1923, 0.6154, 0.2308, 0.6154, 0.2308, 0.9231, 0.1923, 0.9231, 0.1923, 0.7692, 0.2308, 0.7692, 0.7692, 0.6538, 0.7308, 0.6538, 0.7308, 0.6154, 0.7692, 0.6154, 0.7692, 0.8462, 0.7308, 0.8462, 0.7308, 0.6923, 0.7692, 0.6923, 0.7692, 0.6154, 0.7308, 0.6154, 0.7308, 0.4615, 0.7692, 0.4615, 0.7692, 0.9615, 0.7308, 0.9615, 0.7308, 0.9231, 0.7692, 0.9231, 0.2308, 0.6154, 0.1923, 0.6154, 0.1923, 0.4615, 0.2308, 0.4615, 0.3462, 1.0, 0.3462, 0.9615, 0.3846, 0.9615, 0.3846, 1.0, 0.3077, 1.0, 0.3077, 0.9615, 0.3462, 0.9615, 0.3462, 1.0, 0.7692, 1.0, 0.7308, 1.0, 0.7308, 0.9615, 0.7692, 0.9615, 0.8462, 0.7692, 0.8846, 0.7692, 0.8846, 0.8077, 0.8462, 0.8077, 0.9231, 0.9231, 0.8846, 0.9231, 0.8846, 0.8846, 0.9231, 0.8846, 0.8846, 0.9231, 0.8462, 0.9231, 0.8462, 0.8846, 0.8846, 0.8846, 0.3077, 0.6923, 0.3077, 0.7308, 0.2692, 0.7308, 0.2692, 0.6923, 0.3077, 0.6538, 0.3077, 0.6923, 0.2692, 0.6923, 0.2692, 0.6538, 0.3077, 0.6154, 0.3077, 0.6538, 0.2692, 0.6538, 0.2692, 0.6154, 0.3077, 0.7308, 0.3077, 0.7692, 0.2692, 0.7692, 0.2692, 0.7308, 0.3077, 0.4615, 0.3077, 0.6154, 0.2692, 0.6154, 0.2692, 0.4615, 0.8846, 0.7692, 0.9231, 0.7692, 0.9231, 0.8077, 0.8846, 0.8077, 0.9231, 2.671e-08, 0.9231, 0.1538, 0.8846, 0.1538, 0.8846, 2.38e-08, 0.9231, 0.1538, 0.9231, 0.3077, 0.8846, 0.3077, 0.8846, 0.1538, 0.3077, 0.7692, 0.3077, 0.9231, 0.2692, 0.9231, 0.2692, 0.7692, 0.7308, 1.0, 0.6923, 1.0, 0.6923, 0.9615, 0.7308, 0.9615, 0.3077, 0.9615, 0.3077, 0.9231, 0.3462, 0.9231, 0.3462, 0.9615, 0.5769, 1.0, 0.5769, 0.9615, 0.6154, 0.9615, 0.6154, 1.0, 0.5769, 0.9231, 0.6154, 0.9231, 0.6154, 0.9615, 0.5769, 0.9615, 0.9231, 0.8846, 0.8846, 0.8846, 0.8846, 0.8462, 0.9231, 0.8462, 0.9231, 0.8462, 0.8846, 0.8462, 0.8846, 0.8077, 0.9231, 0.8077])
me_cube_012.materials.append(mat_material)
me_cube_012.update()
me_cube_008 = bpy.data.meshes.new('Cube.008')
me_cube_008.from_pydata([(-0.06, -0.01, 0.01), (-0.06, -0.01, 0.03), (-0.06, 0.01, 0.01), (-0.06, 0.01, 0.03), (0.06, -0.01, 0.01), (0.06, -0.01, 0.03), (0.06, 0.01, 0.01), (0.06, 0.01, 0.03), (0.02, 0.01, 0.01), (-0.02, 0.01, 0.01), (-0.02, 0.01, 0.03), (0.02, 0.01, 0.03), (-0.02, -0.01, 0.01), (0.02, -0.01, 0.01), (0.02, -0.01, 0.03), (-0.02, -0.01, 0.03), (0.01, 0.01, 0.01), (-2.095e-09, 0.01, 0.01), (-0.01, 0.01, 0.01), (-0.01, 0.01, 0.03), (2.095e-09, 0.01, 0.03), (0.01, 0.01, 0.03), (-0.01, -0.01, 0.01), (2.095e-09, -0.01, 0.01), (0.01, -0.01, 0.01), (0.01, -0.01, 0.03), (-2.095e-09, -0.01, 0.03), (-0.01, -0.01, 0.03), (-0.06, -0.01, 0.02), (-0.06, 0.01, 0.02), (0.06, 0.01, 0.02), (0.06, -0.01, 0.02), (0.02, -0.01, 0.02), (-0.02, -0.01, 0.02), (-0.02, 0.01, 0.02), (0.02, 0.01, 0.02), (-0.01, 0.01, 0.02), (0.0, 0.01, 0.02), (0.01, 0.01, 0.02), (0.01, -0.01, 0.02), (0.0, -0.01, 0.02), (-0.01, -0.01, 0.02), (-0.06, 0.0, 0.01), (-0.06, 0.0, 0.03), (0.06, 0.0, 0.01), (0.06, 0.0, 0.03), (0.02, 0.0, 0.03), (-0.02, 0.0, 0.03), (-0.02, 0.0, 0.01), (0.02, 0.0, 0.01), (-0.01, 0.0, 0.01), (0.0, 0.0, 0.01), (0.01, 0.0, 0.01), (0.01, 0.0, 0.03), (0.0, 0.0, 0.03), (-0.01, 0.0, 0.03), (0.06, 0.0, 0.02), (-0.06, 0.0, 0.02)], [], [(57, 43, 3, 29), (35, 11, 7, 30), (56, 45, 5, 31), (33, 15, 1, 28), (49, 44, 4, 13), (47, 43, 1, 15), (45, 46, 14, 5), (55, 47, 15, 27), (42, 48, 12, 0), (52, 49, 13, 24), (31, 5, 14, 32), (41, 27, 15, 33), (29, 3, 10, 34), (38, 21, 11, 35), (34, 10, 19, 36), (36, 19, 20, 37), (37, 20, 21, 38), (32, 14, 25, 39), (39, 25, 26, 40), (40, 26, 27, 41), (48, 50, 22, 12), (50, 51, 23, 22), (51, 52, 24, 23), (46, 53, 25, 14), (53, 54, 26, 25), (54, 55, 27, 26), (23, 40, 41, 22), (24, 39, 40, 23), (13, 32, 39, 24), (17, 37, 38, 16), (18, 36, 37, 17), (9, 34, 36, 18), (16, 38, 35, 8), (2, 29, 34, 9), (22, 41, 33, 12), (4, 31, 32, 13), (12, 33, 28, 0), (44, 56, 31, 4), (8, 35, 30, 6), (42, 57, 29, 2), (0, 28, 57, 42), (6, 30, 56, 44), (20, 19, 55, 54), (21, 20, 54, 53), (11, 21, 53, 46), (17, 16, 52, 51), (18, 17, 51, 50), (9, 18, 50, 48), (16, 8, 49, 52), (2, 9, 48, 42), (19, 10, 47, 55), (7, 11, 46, 45), (10, 3, 43, 47), (8, 6, 44, 49), (30, 7, 45, 56), (28, 1, 43, 57)])
_uv = me_cube_008.uv_layers.new(name='UVMap')
_uv.uv.foreach_set('vector', [0.5, 0.9615, 0.4615, 0.9615, 0.4615, 0.9231, 0.5, 0.9231, 0.5769, 0.1538, 0.5385, 0.1538, 0.5385, 1.2e-08, 0.5769, 1.49e-08, 0.6538, 0.9615, 0.6154, 0.9615, 0.6154, 0.9231, 0.6538, 0.9231, 0.6538, 0.1538, 0.6154, 0.1538, 0.6154, 3.476e-09, 0.6538, 6.38e-09, 0.7308, 0.3077, 0.7308, 0.4615, 0.6923, 0.4615, 0.6923, 0.3077, 0.8077, 0.3077, 0.8077, 0.4615, 0.7692, 0.4615, 0.7692, 0.3077, 0.8077, 3.667e-09, 0.8077, 0.1538, 0.7692, 0.1538, 0.7692, 7.632e-10, 0.8077, 0.2692, 0.8077, 0.3077, 0.7692, 0.3077, 0.7692, 0.2692, 0.7308, -2.141e-09, 0.7308, 0.1538, 0.6923, 0.1538, 0.6923, -5.044e-09, 0.7308, 0.2692, 0.7308, 0.3077, 0.6923, 0.3077, 0.6923, 0.2692, 0.6538, 0.4615, 0.6154, 0.4615, 0.6154, 0.3077, 0.6538, 0.3077, 0.6538, 0.1923, 0.6154, 0.1923, 0.6154, 0.1538, 0.6538, 0.1538, 0.5769, 0.4615, 0.5385, 0.4615, 0.5385, 0.3077, 0.5769, 0.3077, 0.5769, 0.1923, 0.5385, 0.1923, 0.5385, 0.1538, 0.5769, 0.1538, 0.5769, 0.3077, 0.5385, 0.3077, 0.5385, 0.2692, 0.5769, 0.2692, 0.5769, 0.2692, 0.5385, 0.2692, 0.5385, 0.2308, 0.5769, 0.2308, 0.5769, 0.2308, 0.5385, 0.2308, 0.5385, 0.1923, 0.5769, 0.1923, 0.6538, 0.3077, 0.6154, 0.3077, 0.6154, 0.2692, 0.6538, 0.2692, 0.6538, 0.2692, 0.6154, 0.2692, 0.6154, 0.2308, 0.6538, 0.2308, 0.6538, 0.2308, 0.6154, 0.2308, 0.6154, 0.1923, 0.6538, 0.1923, 0.7308, 0.1538, 0.7308, 0.1923, 0.6923, 0.1923, 0.6923, 0.1538, 0.7308, 0.1923, 0.7308, 0.2308, 0.6923, 0.2308, 0.6923, 0.1923, 0.7308, 0.2308, 0.7308, 0.2692, 0.6923, 0.2692, 0.6923, 0.2308, 0.8077, 0.1538, 0.8077, 0.1923, 0.7692, 0.1923, 0.7692, 0.1538, 0.8077, 0.1923, 0.8077, 0.2308, 0.7692, 0.2308, 0.7692, 0.1923, 0.8077, 0.2308, 0.8077, 0.2692, 0.7692, 0.2692, 0.7692, 0.2308, 0.6923, 0.2308, 0.6538, 0.2308, 0.6538, 0.1923, 0.6923, 0.1923, 0.6923, 0.2692, 0.6538, 0.2692, 0.6538, 0.2308, 0.6923, 0.2308, 0.6923, 0.3077, 0.6538, 0.3077, 0.6538, 0.2692, 0.6923, 0.2692, 0.6154, 0.2308, 0.5769, 0.2308, 0.5769, 0.1923, 0.6154, 0.1923, 0.6154, 0.2692, 0.5769, 0.2692, 0.5769, 0.2308, 0.6154, 0.2308, 0.6154, 0.3077, 0.5769, 0.3077, 0.5769, 0.2692, 0.6154, 0.2692, 0.6154, 0.1923, 0.5769, 0.1923, 0.5769, 0.1538, 0.6154, 0.1538, 0.6154, 0.4615, 0.5769, 0.4615, 0.5769, 0.3077, 0.6154, 0.3077, 0.6923, 0.1923, 0.6538, 0.1923, 0.6538, 0.1538, 0.6923, 0.1538, 0.6923, 0.4615, 0.6538, 0.4615, 0.6538, 0.3077, 0.6923, 0.3077, 0.6923, 0.1538, 0.6538, 0.1538, 0.6538, 6.38e-09, 0.6923, 9.284e-09, 0.6923, 0.9615, 0.6538, 0.9615, 0.6538, 0.9231, 0.6923, 0.9231, 0.6154, 0.1538, 0.5769, 0.1538, 0.5769, 1.49e-08, 0.6154, 1.78e-08, 0.5385, 0.9615, 0.5, 0.9615, 0.5, 0.9231, 0.5385, 0.9231, 0.5385, 1.0, 0.5, 1.0, 0.5, 0.9615, 0.5385, 0.9615, 0.6923, 1.0, 0.6538, 1.0, 0.6538, 0.9615, 0.6923, 0.9615, 0.8462, 0.2308, 0.8462, 0.2692, 0.8077, 0.2692, 0.8077, 0.2308, 0.8462, 0.1923, 0.8462, 0.2308, 0.8077, 0.2308, 0.8077, 0.1923, 0.8462, 0.1538, 0.8462, 0.1923, 0.8077, 0.1923, 0.8077, 0.1538, 0.7692, 0.2308, 0.7692, 0.2692, 0.7308, 0.2692, 0.7308, 0.2308, 0.7692, 0.1923, 0.7692, 0.2308, 0.7308, 0.2308, 0.7308, 0.1923, 0.7692, 0.1538, 0.7692, 0.1923, 0.7308, 0.1923, 0.7308, 0.1538, 0.7692, 0.2692, 0.7692, 0.3077, 0.7308, 0.3077, 0.7308, 0.2692, 0.7692, 7.632e-10, 0.7692, 0.1538, 0.7308, 0.1538, 0.7308, -2.141e-09, 0.8462, 0.2692, 0.8462, 0.3077, 0.8077, 0.3077, 0.8077, 0.2692, 0.8462, 6.571e-09, 0.8462, 0.1538, 0.8077, 0.1538, 0.8077, 3.667e-09, 0.8462, 0.3077, 0.8462, 0.4615, 0.8077, 0.4615, 0.8077, 0.3077, 0.7692, 0.3077, 0.7692, 0.4615, 0.7308, 0.4615, 0.7308, 0.3077, 0.6538, 1.0, 0.6154, 1.0, 0.6154, 0.9615, 0.6538, 0.9615, 0.5, 1.0, 0.4615, 1.0, 0.4615, 0.9615, 0.5, 0.9615])
me_cube_008.materials.append(mat_material)
me_cube_008.update()
me_x = bpy.data.meshes.new('立方体')
me_x.from_pydata([(-0.5, -0.5, -0.5), (-0.5, -0.5, 0.5), (-0.5, 0.5, -0.5), (-0.5, 0.5, 0.5), (0.5, -0.5, -0.5), (0.5, -0.5, 0.5), (0.5, 0.5, -0.5), (0.5, 0.5, 0.5)], [], [(0, 1, 3, 2), (2, 3, 7, 6), (6, 7, 5, 4), (4, 5, 1, 0), (2, 6, 4, 0), (7, 3, 1, 5)])
_uv = me_x.uv_layers.new(name='UV 贴图')
_uv.uv.foreach_set('vector', [0.375, 0.0, 0.625, 0.0, 0.625, 0.25, 0.375, 0.25, 0.375, 0.25, 0.625, 0.25, 0.625, 0.5, 0.375, 0.5, 0.375, 0.5, 0.625, 0.5, 0.625, 0.75, 0.375, 0.75, 0.375, 0.75, 0.625, 0.75, 0.625, 1.0, 0.375, 1.0, 0.125, 0.5, 0.375, 0.5, 0.375, 0.75, 0.125, 0.75, 0.625, 0.5, 0.875, 0.5, 0.875, 0.75, 0.625, 0.75])
me_x.update()

# ---- objects
ob_light = bpy.data.objects.new('Light', light_light)
ob_camera = bpy.data.objects.new('Camera', cam_camera)
ob_light_001 = bpy.data.objects.new('Light.001', light_light_001)
ob_cube = bpy.data.objects.new('Cube', me_cube_004)
ob_1 = bpy.data.objects.new('1', me_cube)
ob_2 = bpy.data.objects.new('2', me_cube_002)
ob_3 = bpy.data.objects.new('3', me_cube_003)
ob_4 = bpy.data.objects.new('4', me_cube_005)
ob_5 = bpy.data.objects.new('5', me_cube_006)
ob_6 = bpy.data.objects.new('6', me_cube_001)
ob_1_001 = bpy.data.objects.new('1.001', me_cube_007)
ob_2_001 = bpy.data.objects.new('2.001', me_cube_009)
ob_3_001 = bpy.data.objects.new('3.001', me_cube_010)
ob_4_001 = bpy.data.objects.new('4.001', me_cube_011)
ob_5_001 = bpy.data.objects.new('5.001', me_cube_012)
ob_6_001 = bpy.data.objects.new('6.001', me_cube_008)
ob_x = bpy.data.objects.new('世界中心', me_x)

# ---- transforms, parenting, visibility, modifiers, constraints
ob_light.location = (0.7051, -0.5369, 0.4513)
ob_light.rotation_euler = (0.6503, 0.05522, 1.866)
ob_light.lock_rotations_4d = False
ob_light.empty_display_type = 'ARROWS'
ob_light.color = (0.0, 0.0, 0.0, 0.0)
ob_light.lineart.crease_threshold = 0.0
ob_camera.location = (0.7051, -0.5369, 0.5157)
ob_camera.rotation_euler = (1.102, 1.42e-07, 0.9266)
ob_camera.lock_rotations_4d = False
ob_camera.empty_display_type = 'ARROWS'
ob_camera.color = (0.0, 0.0, 0.0, 0.0)
ob_camera.display_type = 'WIRE'
ob_camera.lineart.crease_threshold = 0.0
ob_light_001.location = (-0.328, 0.2597, 0.4513)
ob_light_001.rotation_euler = (0.6503, 0.05522, 1.866)
ob_light_001.lock_rotations_4d = False
ob_light_001.empty_display_type = 'ARROWS'
ob_light_001.color = (0.0, 0.0, 0.0, 0.0)
ob_light_001.lineart.crease_threshold = 0.0
ob_cube.location = (0.0, 0.0, 0.0)
ob_1.location = (-1.21e-08, 0.075, 0.01)
ob_1.rotation_euler = (6.283, 7.55e-08, 6.283)
ob_2.location = (1.523e-09, 0.045, 0.01)
ob_2.rotation_euler = (6.283, -4.371e-08, 6.283)
ob_3.location = (5.371e-09, 0.015, 0.01)
ob_3.rotation_euler = (-6.283, 4.371e-08, 6.283)
ob_4.location = (9.22e-09, -0.015, 0.01)
ob_4.rotation_euler = (-6.283, -7.55e-08, 6.283)
ob_5.location = (1.167e-08, -0.045, 0.01)
ob_5.rotation_euler = (6.283, 7.55e-08, 6.283)
ob_6.location = (8.534e-09, -0.075, 0.01)
ob_6.rotation_euler = (1.571, -4.371e-08, 6.283)
ob_1_001.location = (0.0, 0.0, -0.12)
ob_2_001.location = (0.0, 0.0804, -9.313e-10)
ob_2_001.rotation_euler = (6.283, -4.371e-08, 1.571)
ob_3_001.location = (0.0, -0.12, 0.0)
ob_3_001.rotation_euler = (-3.142, 1.571, 0.0)
ob_4_001.location = (0.12, 0.0, 0.0)
ob_4_001.rotation_euler = (-4.712, 1.571, 0.0)
ob_5_001.location = (0.0, -1.776e-15, 0.12)
ob_5_001.rotation_euler = (4.712, 7.55e-08, 1.571)
ob_6_001.location = (-0.12, 0.0, 0.0)
ob_x.location = (0.0, 0.0, 0.0)
ob_x.scale = (0.01, 0.01, 0.01)
ob_x.hide_render = True

# ---- collection membership
col_x.objects.link(ob_light)
col_x.objects.link(ob_camera)
col_x.objects.link(ob_light_001)
col_x_2.objects.link(ob_cube)
col_1.objects.link(ob_1)
col_1.objects.link(ob_2)
col_1.objects.link(ob_3)
col_1.objects.link(ob_4)
col_1.objects.link(ob_5)
col_1.objects.link(ob_6)
col_2.objects.link(ob_1_001)
col_2.objects.link(ob_2_001)
col_2.objects.link(ob_3_001)
col_2.objects.link(ob_4_001)
col_2.objects.link(ob_5_001)
col_2.objects.link(ob_6_001)
col_x_6.objects.link(ob_x)
def _layer_coll(name, lc=None):
    lc = lc or bpy.context.view_layer.layer_collection
    for c in lc.children:
        if c.name == name: return c
        r = _layer_coll(name, c)
        if r: return r
_layer_coll('1').exclude = True
_layer_coll('创建_应用修改器').exclude = True
_layer_coll('在渲染中隐藏').exclude = True
_layer_coll('临时').exclude = True
_layer_coll('隐藏').exclude = True
_layer_coll('删除').exclude = True
_layer_coll('过期').exclude = True

# ---- scene / render settings (as saved in the file)
scene.camera = ob_camera
scene.frame_start = 1; scene.frame_end = 160; scene.frame_set(16)
scene.render.engine = 'BLENDER_EEVEE_NEXT'
scene.render.image_settings.file_format = 'FFMPEG'
scene.render.image_settings.color_mode = 'RGB'
scene.render.resolution_x = 1440
scene.render.resolution_y = 3200
scene.render.fps = 30
scene.render.use_border = True
scene.render.use_crop_to_border = True
scene.render.use_placeholder = True
scene.cycles.sampling_pattern = 'TABULATED_SOBOL'
bpy.context.view_layer.update()

